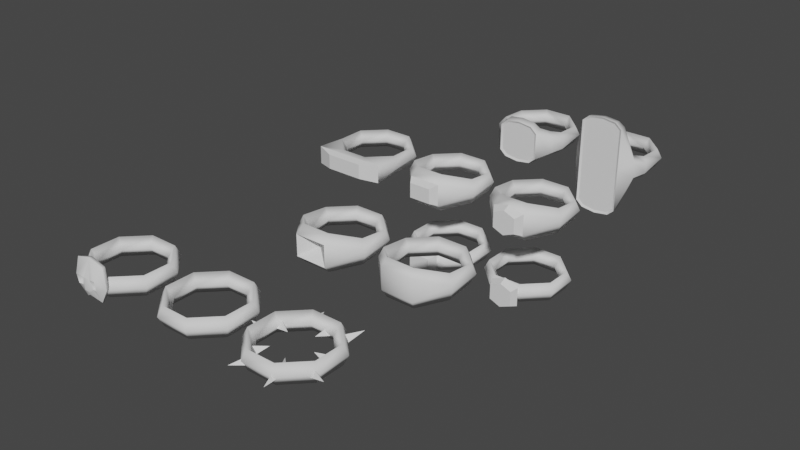 # Source: rings01.blend  (saved by Blender 2.82.7; exported with 4.5.12 LTS)
import bpy
from mathutils import Matrix  # noqa: F401  (used for matrix-valued properties, if any)

bpy.ops.wm.read_factory_settings(use_empty=True)
scene = bpy.context.scene
scene.name = 'Scene'

# ---- collections
col_collection = bpy.data.collections.new('Collection'); scene.collection.children.link(col_collection)

# ---- world
world_world = bpy.data.worlds.new('World'); scene.world = world_world
world_world.use_nodes = True; world_world.node_tree.nodes.clear()
_N = world_world.node_tree.nodes; _L = world_world.node_tree.links
n0 = _N.new('ShaderNodeOutputWorld'); n0.name = 'World Output'; n0.location = (300, 300)
n1 = _N.new('ShaderNodeBackground'); n1.name = 'Background'; n1.location = (10, 300)
n1.inputs[0].default_value = (0.05088, 0.05088, 0.05088, 1.0)
_L.new(n1.outputs[0], n0.inputs[0])
n0.is_active_output = True
world_world.color = (0.05088, 0.05088, 0.05088)
world_world.use_sun_shadow = False
world_world.sun_shadow_jitter_overblur = 0.0

# ---- meshes
me_ringsimple = bpy.data.meshes.new('ringSimple')
me_ringsimple.from_pydata([(-0.005201, 0.01101, -0.02108), (-0.004623, 0.009619, -0.0241), (-0.003814, 0.007666, -0.02108), (-0.004623, 0.009619, -0.01806), (0.005201, 0.01101, -0.02108), (0.004623, 0.009619, -0.0241), (0.003814, 0.007666, -0.02108), (0.004623, 0.009619, -0.01806), (0.01256, 0.003659, -0.02108), (0.01116, 0.003081, -0.0241), (0.009208, 0.002272, -0.02108), (0.01116, 0.003081, -0.01806), (0.01256, -0.006743, -0.02108), (0.01116, -0.006165, -0.0241), (0.009208, -0.005356, -0.02108), (0.01116, -0.006165, -0.01806), (0.005201, -0.0141, -0.02108), (0.004623, -0.0127, -0.0241), (0.003814, -0.01075, -0.02108), (0.004623, -0.0127, -0.01806), (-0.005201, -0.0141, -0.02108), (-0.004623, -0.0127, -0.0241), (-0.003814, -0.01075, -0.02108), (-0.004623, -0.0127, -0.01806), (-0.01256, -0.006743, -0.02108), (-0.01116, -0.006165, -0.0241), (-0.009208, -0.005356, -0.02108), (-0.01116, -0.006165, -0.01806), (-0.01256, 0.003659, -0.02108), (-0.01116, 0.003081, -0.0241), (-0.009208, 0.002272, -0.02108), (-0.01116, 0.003081, -0.01806)], [], [(0, 4, 5, 1), (1, 5, 6, 2), (2, 6, 7, 3), (3, 7, 4, 0), (4, 8, 9, 5), (5, 9, 10, 6), (6, 10, 11, 7), (7, 11, 8, 4), (8, 12, 13, 9), (9, 13, 14, 10), (10, 14, 15, 11), (11, 15, 12, 8), (12, 16, 17, 13), (13, 17, 18, 14), (14, 18, 19, 15), (15, 19, 16, 12), (16, 20, 21, 17), (17, 21, 22, 18), (18, 22, 23, 19), (19, 23, 20, 16), (20, 24, 25, 21), (21, 25, 26, 22), (22, 26, 27, 23), (23, 27, 24, 20), (24, 28, 29, 25), (25, 29, 30, 26), (26, 30, 31, 27), (27, 31, 28, 24), (28, 0, 1, 29), (29, 1, 2, 30), (30, 2, 3, 31), (31, 3, 0, 28)])
me_ringsimple.polygons.foreach_set('use_smooth', [True] * 32)
_uv = me_ringsimple.uv_layers.new(name='UVMap')
_uv.uv.foreach_set('vector', [1.0, 0.1897, 0.8828, 0.1897, 0.8828, 0.1311, 1.0, 0.1311, 1.0, 0.1311, 0.8828, 0.1311, 0.8828, 0.0725, 1.0, 0.0725, 1.0, 0.3069, 0.8828, 0.3069, 0.8828, 0.2483, 1.0, 0.2483, 1.0, 0.2483, 0.8828, 0.2483, 0.8828, 0.1897, 1.0, 0.1897, 0.8828, 0.1897, 0.7656, 0.1897, 0.7656, 0.1311, 0.8828, 0.1311, 0.8828, 0.1311, 0.7656, 0.1311, 0.7656, 0.0725, 0.8828, 0.0725, 0.8828, 0.3069, 0.7656, 0.3069, 0.7656, 0.2483, 0.8828, 0.2483, 0.8828, 0.2483, 0.7656, 0.2483, 0.7656, 0.1897, 0.8828, 0.1897, 0.7656, 0.1897, 0.6484, 0.1663, 0.6484, 0.1077, 0.7656, 0.1311, 0.7656, 0.1311, 0.6484, 0.1077, 0.6484, 0.04906, 0.7656, 0.0725, 0.7656, 0.3069, 0.6484, 0.3303, 0.6484, 0.2717, 0.7656, 0.2483, 0.7656, 0.2483, 0.6484, 0.2717, 0.6484, 0.2131, 0.7656, 0.1897, 0.6484, 0.1663, 0.5234, 0.1272, 0.5234, 0.06859, 0.6484, 0.1077, 0.6484, 0.1077, 0.5234, 0.06859, 0.5234, 0.01, 0.6484, 0.04906, 0.6484, 0.3303, 0.5234, 0.3694, 0.5234, 0.3108, 0.6484, 0.2717, 0.6484, 0.2717, 0.5234, 0.3108, 0.5234, 0.2522, 0.6484, 0.2131, 0.5234, 0.1272, 0.3594, 0.1272, 0.3594, 0.06859, 0.5234, 0.06859, 0.5234, 0.06859, 0.3594, 0.06859, 0.3594, 0.01, 0.5234, 0.01, 0.5234, 0.3694, 0.3594, 0.3694, 0.3594, 0.3108, 0.5234, 0.3108, 0.5234, 0.3108, 0.3594, 0.3108, 0.3594, 0.2522, 0.5234, 0.2522, 0.3594, 0.1272, 0.2344, 0.1663, 0.2344, 0.1077, 0.3594, 0.06859, 0.3594, 0.06859, 0.2344, 0.1077, 0.2344, 0.04906, 0.3594, 0.01, 0.3594, 0.3694, 0.2344, 0.3303, 0.2344, 0.2717, 0.3594, 0.3108, 0.3594, 0.3108, 0.2344, 0.2717, 0.2344, 0.2131, 0.3594, 0.2522, 0.2344, 0.1663, 0.1172, 0.1897, 0.1172, 0.1311, 0.2344, 0.1077, 0.2344, 0.1077, 0.1172, 0.1311, 0.1172, 0.0725, 0.2344, 0.04906, 0.2344, 0.3303, 0.1172, 0.3069, 0.1172, 0.2483, 0.2344, 0.2717, 0.2344, 0.2717, 0.1172, 0.2483, 0.1172, 0.1897, 0.2344, 0.2131, 0.1172, 0.1897, 0.0, 0.1897, 0.0, 0.1311, 0.1172, 0.1311, 0.1172, 0.1311, 0.0, 0.1311, 0.0, 0.0725, 0.1172, 0.0725, 0.1172, 0.3069, 0.0, 0.3069, 0.0, 0.2483, 0.1172, 0.2483, 0.1172, 0.2483, 0.0, 0.2483, 0.0, 0.1897, 0.1172, 0.1897])
me_ringsimple.use_remesh_preserve_volume = False
me_ringsimple.use_remesh_preserve_attributes = False
me_ringsimple.use_mirror_vertex_groups = False
me_ringsimple.update()
me_ringsocketed00 = bpy.data.meshes.new('ringSocketed00')
me_ringsocketed00.from_pydata([(-0.005201, 0.01101, -0.02108), (-0.004623, 0.009619, -0.0241), (-0.003814, 0.007666, -0.02108), (-0.004623, 0.009619, -0.01806), (0.005201, 0.01101, -0.02108), (0.004623, 0.009619, -0.0241), (0.003814, 0.007666, -0.02108), (0.004623, 0.009619, -0.01806), (0.01256, 0.003659, -0.02108), (0.01116, 0.003081, -0.0241), (0.009208, 0.002272, -0.02108), (0.01116, 0.003081, -0.01806), (0.01256, -0.006743, -0.02008), (0.01116, -0.006165, -0.0251), (0.009208, -0.005356, -0.02108), (0.01116, -0.006165, -0.01706), (0.005201, -0.0151, -0.02458), (0.004623, -0.0127, -0.0271), (0.003814, -0.01075, -0.02108), (0.004623, -0.0127, -0.01506), (-0.005201, -0.0151, -0.01758), (-0.004623, -0.0127, -0.0271), (-0.003814, -0.01075, -0.02108), (-0.004623, -0.0127, -0.01506), (-0.01256, -0.006743, -0.02208), (-0.01116, -0.006165, -0.0251), (-0.009208, -0.005356, -0.02108), (-0.01116, -0.006165, -0.01706), (-0.01256, 0.003659, -0.02108), (-0.01116, 0.003081, -0.0241), (-0.009208, 0.002272, -0.02108), (-0.01116, 0.003081, -0.01806), (0.01256, -0.006743, -0.02208), (-0.005201, -0.0151, -0.02458), (-0.01256, -0.006743, -0.02008), (0.005201, -0.0151, -0.01758), (-4.191e-09, -0.01119, -0.02108)], [], [(0, 4, 5, 1), (1, 5, 6, 2), (2, 6, 7, 3), (3, 7, 4, 0), (4, 8, 9, 5), (5, 9, 10, 6), (6, 10, 11, 7), (7, 11, 8, 4), (8, 32, 13, 9), (9, 13, 14, 10), (10, 14, 15, 11), (11, 15, 12, 8), (32, 16, 17, 13), (13, 17, 18, 14), (14, 18, 19, 15), (15, 19, 35, 12), (16, 33, 21, 17), (17, 21, 22, 18), (18, 22, 23, 19), (19, 23, 20, 35), (33, 24, 25, 21), (21, 25, 26, 22), (22, 26, 27, 23), (23, 27, 34, 20), (24, 28, 29, 25), (25, 29, 30, 26), (26, 30, 31, 27), (27, 31, 28, 34), (28, 0, 1, 29), (29, 1, 2, 30), (30, 2, 3, 31), (31, 3, 0, 28), (28, 24, 34), (24, 33, 20, 34), (32, 8, 12), (16, 32, 12, 35), (35, 20, 36), (16, 35, 36), (20, 33, 36), (33, 16, 36)])
me_ringsocketed00.polygons.foreach_set('use_smooth', [True] * 40)
_k = set([(16, 33), (16, 35), (16, 36), (20, 33), (20, 35), (20, 36), (33, 36), (35, 36)])
me_ringsocketed00.attributes.new('sharp_edge', 'BOOLEAN', 'EDGE').data.foreach_set('value', [ (min(e.vertices), max(e.vertices)) in _k for e in me_ringsocketed00.edges])
_uv = me_ringsocketed00.uv_layers.new(name='UVMap')
_uv.uv.foreach_set('vector', [1.0, 0.1897, 0.8828, 0.1897, 0.8828, 0.1311, 1.0, 0.1311, 1.0, 0.1311, 0.8828, 0.1311, 0.8828, 0.0725, 1.0, 0.0725, 1.0, 0.3069, 0.8828, 0.3069, 0.8828, 0.2483, 1.0, 0.2483, 1.0, 0.2483, 0.8828, 0.2483, 0.8828, 0.1897, 1.0, 0.1897, 0.8828, 0.1897, 0.7656, 0.1897, 0.7656, 0.1311, 0.8828, 0.1311, 0.8828, 0.1311, 0.7656, 0.1311, 0.7656, 0.0725, 0.8828, 0.0725, 0.8828, 0.3069, 0.7656, 0.3069, 0.7656, 0.2483, 0.8828, 0.2483, 0.8828, 0.2483, 0.7656, 0.2483, 0.7656, 0.1897, 0.8828, 0.1897, 0.7656, 0.1897, 0.6484, 0.1663, 0.6484, 0.1077, 0.7656, 0.1311, 0.7656, 0.1311, 0.6484, 0.1077, 0.6484, 0.04906, 0.7656, 0.0725, 0.7656, 0.3069, 0.6484, 0.3303, 0.6484, 0.2717, 0.7656, 0.2483, 0.7656, 0.2483, 0.6484, 0.2717, 0.6484, 0.2131, 0.7656, 0.1897, 0.6484, 0.1663, 0.5234, 0.1272, 0.5234, 0.06859, 0.6484, 0.1077, 0.6484, 0.1077, 0.5234, 0.06859, 0.5234, 0.01, 0.6484, 0.04906, 0.6484, 0.3303, 0.5234, 0.3694, 0.5234, 0.3108, 0.6484, 0.2717, 0.6484, 0.2717, 0.5234, 0.3108, 0.5234, 0.2522, 0.6484, 0.2131, 0.5234, 0.1272, 0.3594, 0.1272, 0.3594, 0.06859, 0.5234, 0.06859, 0.5234, 0.06859, 0.3594, 0.06859, 0.3594, 0.01, 0.5234, 0.01, 0.5234, 0.3694, 0.3594, 0.3694, 0.3594, 0.3108, 0.5234, 0.3108, 0.5234, 0.3108, 0.3594, 0.3108, 0.3594, 0.2522, 0.5234, 0.2522, 0.3594, 0.1272, 0.2344, 0.1663, 0.2344, 0.1077, 0.3594, 0.06859, 0.3594, 0.06859, 0.2344, 0.1077, 0.2344, 0.04906, 0.3594, 0.01, 0.3594, 0.3694, 0.2344, 0.3303, 0.2344, 0.2717, 0.3594, 0.3108, 0.3594, 0.3108, 0.2344, 0.2717, 0.2344, 0.2131, 0.3594, 0.2522, 0.2344, 0.1663, 0.1172, 0.1897, 0.1172, 0.1311, 0.2344, 0.1077, 0.2344, 0.1077, 0.1172, 0.1311, 0.1172, 0.0725, 0.2344, 0.04906, 0.2344, 0.3303, 0.1172, 0.3069, 0.1172, 0.2483, 0.2344, 0.2717, 0.2344, 0.2717, 0.1172, 0.2483, 0.1172, 0.1897, 0.2344, 0.2131, 0.1172, 0.1897, 0.0, 0.1897, 0.0, 0.1311, 0.1172, 0.1311, 0.1172, 0.1311, 0.0, 0.1311, 0.0, 0.0725, 0.1172, 0.0725, 0.1172, 0.3069, 0.0, 0.3069, 0.0, 0.2483, 0.1172, 0.2483, 0.1172, 0.2483, 0.0, 0.2483, 0.0, 0.1897, 0.1172, 0.1897, 0.1172, 0.1897, 0.2344, 0.1663, 0.2344, 0.2131, 0.2344, 0.1663, 0.3594, 0.1272, 0.3594, 0.2522, 0.2344, 0.2131, 0.6484, 0.1663, 0.7656, 0.1897, 0.6484, 0.2131, 0.5234, 0.1272, 0.6484, 0.1663, 0.6484, 0.2131, 0.5234, 0.2522, 0.523, 0.2449, 0.3598, 0.2449, 0.4414, 0.1897, 0.523, 0.1345, 0.523, 0.2449, 0.4414, 0.1897, 0.3598, 0.2449, 0.3598, 0.1345, 0.4414, 0.1897, 0.3598, 0.1345, 0.523, 0.1345, 0.4414, 0.1897])
me_ringsocketed00.use_remesh_preserve_volume = False
me_ringsocketed00.use_remesh_preserve_attributes = False
me_ringsocketed00.use_mirror_vertex_groups = False
me_ringsocketed00.update()
me_ringsocketed04 = bpy.data.meshes.new('ringSocketed04')
me_ringsocketed04.from_pydata([(-0.005201, 0.01101, -0.02108), (-0.004623, 0.009619, -0.0241), (-0.003814, 0.007666, -0.02108), (-0.004623, 0.009619, -0.01806), (0.005201, 0.01101, -0.02108), (0.004623, 0.009619, -0.0241), (0.003814, 0.007666, -0.02108), (0.004623, 0.009619, -0.01806), (0.01256, 0.003659, -0.02108), (0.01116, 0.003081, -0.0241), (0.009208, 0.002272, -0.02108), (0.01116, 0.003081, -0.01806), (0.01256, -0.006743, -0.02008), (0.01116, -0.006165, -0.0251), (0.009208, -0.005356, -0.02108), (0.01116, -0.006165, -0.01706), (0.005201, -0.0151, -0.02458), (0.004623, -0.0127, -0.0271), (0.003814, -0.01075, -0.02108), (0.004623, -0.0127, -0.01506), (-0.005201, -0.0151, -0.01758), (-0.004623, -0.0127, -0.0271), (-0.003814, -0.01075, -0.02108), (-0.004623, -0.0127, -0.01506), (-0.01256, -0.006743, -0.02208), (-0.01116, -0.006165, -0.0251), (-0.009208, -0.005356, -0.02108), (-0.01116, -0.006165, -0.01706), (-0.01256, 0.003659, -0.02108), (-0.01116, 0.003081, -0.0241), (-0.009208, 0.002272, -0.02108), (-0.01116, 0.003081, -0.01806), (0.01256, -0.006743, -0.02208), (-0.005201, -0.0151, -0.02458), (-0.01256, -0.006743, -0.02008), (0.005201, -0.0151, -0.01758), (0.003641, -0.0175, -0.02353), (-0.003641, -0.0175, -0.01863), (-0.003641, -0.0175, -0.02353), (0.003641, -0.0175, -0.01863)], [], [(0, 4, 5, 1), (1, 5, 6, 2), (2, 6, 7, 3), (3, 7, 4, 0), (4, 8, 9, 5), (5, 9, 10, 6), (6, 10, 11, 7), (7, 11, 8, 4), (8, 32, 13, 9), (9, 13, 14, 10), (10, 14, 15, 11), (11, 15, 12, 8), (32, 16, 17, 13), (13, 17, 18, 14), (14, 18, 19, 15), (15, 19, 35, 12), (16, 33, 21, 17), (17, 21, 22, 18), (18, 22, 23, 19), (19, 23, 20, 35), (33, 24, 25, 21), (21, 25, 26, 22), (22, 26, 27, 23), (23, 27, 34, 20), (24, 28, 29, 25), (25, 29, 30, 26), (26, 30, 31, 27), (27, 31, 28, 34), (28, 0, 1, 29), (29, 1, 2, 30), (30, 2, 3, 31), (31, 3, 0, 28), (28, 24, 34), (24, 33, 20, 34), (32, 8, 12), (16, 32, 12, 35), (20, 33, 38, 37), (33, 16, 36, 38), (35, 20, 37, 39), (16, 35, 39, 36), (38, 36, 39, 37)])
me_ringsocketed04.polygons.foreach_set('use_smooth', [True] * 41)
_k = set([(16, 33), (16, 35), (16, 36), (20, 33), (20, 35), (20, 37), (33, 38), (35, 39), (36, 38), (36, 39), (37, 38), (37, 39)])
me_ringsocketed04.attributes.new('sharp_edge', 'BOOLEAN', 'EDGE').data.foreach_set('value', [ (min(e.vertices), max(e.vertices)) in _k for e in me_ringsocketed04.edges])
_uv = me_ringsocketed04.uv_layers.new(name='UVMap')
_uv.uv.foreach_set('vector', [1.0, 0.1897, 0.8828, 0.1897, 0.8828, 0.1311, 1.0, 0.1311, 1.0, 0.1311, 0.8828, 0.1311, 0.8828, 0.0725, 1.0, 0.0725, 1.0, 0.3069, 0.8828, 0.3069, 0.8828, 0.2483, 1.0, 0.2483, 1.0, 0.2483, 0.8828, 0.2483, 0.8828, 0.1897, 1.0, 0.1897, 0.8828, 0.1897, 0.7656, 0.1897, 0.7656, 0.1311, 0.8828, 0.1311, 0.8828, 0.1311, 0.7656, 0.1311, 0.7656, 0.0725, 0.8828, 0.0725, 0.8828, 0.3069, 0.7656, 0.3069, 0.7656, 0.2483, 0.8828, 0.2483, 0.8828, 0.2483, 0.7656, 0.2483, 0.7656, 0.1897, 0.8828, 0.1897, 0.7656, 0.1897, 0.6484, 0.1663, 0.6484, 0.1077, 0.7656, 0.1311, 0.7656, 0.1311, 0.6484, 0.1077, 0.6484, 0.04906, 0.7656, 0.0725, 0.7656, 0.3069, 0.6484, 0.3303, 0.6484, 0.2717, 0.7656, 0.2483, 0.7656, 0.2483, 0.6484, 0.2717, 0.6484, 0.2131, 0.7656, 0.1897, 0.6484, 0.1663, 0.5234, 0.1272, 0.5234, 0.06859, 0.6484, 0.1077, 0.6484, 0.1077, 0.5234, 0.06859, 0.5234, 0.01, 0.6484, 0.04906, 0.6484, 0.3303, 0.5234, 0.3694, 0.5234, 0.3108, 0.6484, 0.2717, 0.6484, 0.2717, 0.5234, 0.3108, 0.5234, 0.2522, 0.6484, 0.2131, 0.5234, 0.1272, 0.3594, 0.1272, 0.3594, 0.06859, 0.5234, 0.06859, 0.5234, 0.06859, 0.3594, 0.06859, 0.3594, 0.01, 0.5234, 0.01, 0.5234, 0.3694, 0.3594, 0.3694, 0.3594, 0.3108, 0.5234, 0.3108, 0.5234, 0.3108, 0.3594, 0.3108, 0.3594, 0.2522, 0.5234, 0.2522, 0.3594, 0.1272, 0.2344, 0.1663, 0.2344, 0.1077, 0.3594, 0.06859, 0.3594, 0.06859, 0.2344, 0.1077, 0.2344, 0.04906, 0.3594, 0.01, 0.3594, 0.3694, 0.2344, 0.3303, 0.2344, 0.2717, 0.3594, 0.3108, 0.3594, 0.3108, 0.2344, 0.2717, 0.2344, 0.2131, 0.3594, 0.2522, 0.2344, 0.1663, 0.1172, 0.1897, 0.1172, 0.1311, 0.2344, 0.1077, 0.2344, 0.1077, 0.1172, 0.1311, 0.1172, 0.0725, 0.2344, 0.04906, 0.2344, 0.3303, 0.1172, 0.3069, 0.1172, 0.2483, 0.2344, 0.2717, 0.2344, 0.2717, 0.1172, 0.2483, 0.1172, 0.1897, 0.2344, 0.2131, 0.1172, 0.1897, 0.0, 0.1897, 0.0, 0.1311, 0.1172, 0.1311, 0.1172, 0.1311, 0.0, 0.1311, 0.0, 0.0725, 0.1172, 0.0725, 0.1172, 0.3069, 0.0, 0.3069, 0.0, 0.2483, 0.1172, 0.2483, 0.1172, 0.2483, 0.0, 0.2483, 0.0, 0.1897, 0.1172, 0.1897, 0.1172, 0.1897, 0.2344, 0.1663, 0.2344, 0.2131, 0.2344, 0.1663, 0.3594, 0.1272, 0.3594, 0.2522, 0.2344, 0.2131, 0.6484, 0.1663, 0.7656, 0.1897, 0.6484, 0.2131, 0.5234, 0.1272, 0.6484, 0.1663, 0.6484, 0.2131, 0.5234, 0.2522, 0.2544, 0.7047, 0.2544, 0.5468, 0.3061, 0.5843, 0.3061, 0.6671, 0.2544, 0.5468, 0.4874, 0.5468, 0.4286, 0.5843, 0.3061, 0.5843, 0.4874, 0.7047, 0.2544, 0.7047, 0.3061, 0.6671, 0.4286, 0.6671, 0.4874, 0.5468, 0.4874, 0.7047, 0.4286, 0.6671, 0.4286, 0.5843, 0.3061, 0.5843, 0.4286, 0.5843, 0.4286, 0.6671, 0.3061, 0.6671])
me_ringsocketed04.use_remesh_preserve_volume = False
me_ringsocketed04.use_remesh_preserve_attributes = False
me_ringsocketed04.use_mirror_vertex_groups = False
me_ringsocketed04.update()
me_ringsocketed06 = bpy.data.meshes.new('ringSocketed06')
me_ringsocketed06.from_pydata([(-0.005201, 0.01101, -0.02108), (-0.004623, 0.009619, -0.0241), (-0.003814, 0.007666, -0.02108), (-0.004623, 0.009619, -0.01806), (0.005201, 0.01101, -0.02108), (0.004623, 0.009619, -0.0241), (0.003814, 0.007666, -0.02108), (0.004623, 0.009619, -0.01806), (0.01256, 0.003659, -0.02108), (0.01116, 0.003081, -0.0241), (0.009208, 0.002272, -0.02108), (0.01116, 0.003081, -0.01806), (0.01256, -0.006743, -0.02008), (0.01116, -0.006165, -0.0251), (0.009208, -0.005356, -0.02108), (0.01116, -0.006165, -0.01706), (0.005201, -0.0151, -0.02458), (0.004623, -0.0127, -0.0271), (0.003814, -0.01075, -0.02108), (0.004623, -0.0127, -0.01506), (-0.005201, -0.0151, -0.01758), (-0.004623, -0.0127, -0.0271), (-0.003814, -0.01075, -0.02108), (-0.004623, -0.0127, -0.01506), (-0.01256, -0.006743, -0.02208), (-0.01116, -0.006165, -0.0251), (-0.009208, -0.005356, -0.02108), (-0.01116, -0.006165, -0.01706), (-0.01256, 0.003659, -0.02108), (-0.01116, 0.003081, -0.0241), (-0.009208, 0.002272, -0.02108), (-0.01116, 0.003081, -0.01806), (0.01256, -0.006743, -0.02208), (-0.005201, -0.0151, -0.02458), (-0.01256, -0.006743, -0.02008), (0.005201, -0.0151, -0.01758), (0.003641, -0.0175, -0.02353), (-0.003641, -0.0175, -0.01863), (-0.003641, -0.0175, -0.02353), (0.003641, -0.0175, -0.01863), (-5.122e-09, -0.01075, -0.02108), (-5.122e-09, -0.0127, -0.01506), (-4.191e-09, -0.0127, -0.0271), (-4.191e-09, -0.0151, -0.02608), (-4.191e-09, -0.0151, -0.01608), (-4.191e-09, -0.0175, -0.02503), (-4.191e-09, -0.0175, -0.01713), (-4.191e-09, -0.0175, -0.0211)], [], [(0, 4, 5, 1), (1, 5, 6, 2), (2, 6, 7, 3), (3, 7, 4, 0), (4, 8, 9, 5), (5, 9, 10, 6), (6, 10, 11, 7), (7, 11, 8, 4), (8, 32, 13, 9), (9, 13, 14, 10), (10, 14, 15, 11), (11, 15, 12, 8), (32, 16, 17, 13), (13, 17, 18, 14), (14, 18, 19, 15), (15, 19, 35, 12), (43, 33, 21, 42), (42, 21, 22, 40), (40, 22, 23, 41), (41, 23, 20, 44), (33, 24, 25, 21), (21, 25, 26, 22), (22, 26, 27, 23), (23, 27, 34, 20), (24, 28, 29, 25), (25, 29, 30, 26), (26, 30, 31, 27), (27, 31, 28, 34), (28, 0, 1, 29), (29, 1, 2, 30), (30, 2, 3, 31), (31, 3, 0, 28), (28, 24, 34), (24, 33, 20, 34), (32, 8, 12), (16, 32, 12, 35), (20, 33, 38, 37), (47, 39, 46), (43, 16, 36, 45), (44, 20, 37, 46), (16, 35, 39, 36), (35, 44, 46, 39), (33, 43, 45, 38), (38, 45, 47), (19, 41, 44, 35), (18, 40, 41, 19), (17, 42, 40, 18), (16, 43, 42, 17), (36, 39, 47), (37, 38, 47), (46, 37, 47), (45, 36, 47)])
me_ringsocketed06.polygons.foreach_set('use_smooth', [True] * 52)
_k = set([(16, 35), (16, 36), (16, 43), (20, 33), (20, 37), (20, 44), (33, 38), (33, 43), (35, 39), (35, 44), (36, 39), (36, 45), (37, 38), (37, 46), (38, 45), (39, 46), (43, 45), (44, 46)])
me_ringsocketed06.attributes.new('sharp_edge', 'BOOLEAN', 'EDGE').data.foreach_set('value', [ (min(e.vertices), max(e.vertices)) in _k for e in me_ringsocketed06.edges])
_uv = me_ringsocketed06.uv_layers.new(name='UVMap')
_uv.uv.foreach_set('vector', [1.0, 0.1897, 0.8828, 0.1897, 0.8828, 0.1311, 1.0, 0.1311, 1.0, 0.1311, 0.8828, 0.1311, 0.8828, 0.0725, 1.0, 0.0725, 1.0, 0.3069, 0.8828, 0.3069, 0.8828, 0.2483, 1.0, 0.2483, 1.0, 0.2483, 0.8828, 0.2483, 0.8828, 0.1897, 1.0, 0.1897, 0.8828, 0.1897, 0.7656, 0.1897, 0.7656, 0.1311, 0.8828, 0.1311, 0.8828, 0.1311, 0.7656, 0.1311, 0.7656, 0.0725, 0.8828, 0.0725, 0.8828, 0.3069, 0.7656, 0.3069, 0.7656, 0.2483, 0.8828, 0.2483, 0.8828, 0.2483, 0.7656, 0.2483, 0.7656, 0.1897, 0.8828, 0.1897, 0.7656, 0.1897, 0.6484, 0.1663, 0.6484, 0.1077, 0.7656, 0.1311, 0.7656, 0.1311, 0.6484, 0.1077, 0.6484, 0.04906, 0.7656, 0.0725, 0.7656, 0.3069, 0.6484, 0.3303, 0.6484, 0.2717, 0.7656, 0.2483, 0.7656, 0.2483, 0.6484, 0.2717, 0.6484, 0.2131, 0.7656, 0.1897, 0.6484, 0.1663, 0.5234, 0.1272, 0.5234, 0.06859, 0.6484, 0.1077, 0.6484, 0.1077, 0.5234, 0.06859, 0.5234, 0.01, 0.6484, 0.04906, 0.6484, 0.3303, 0.5234, 0.3694, 0.5234, 0.3108, 0.6484, 0.2717, 0.6484, 0.2717, 0.5234, 0.3108, 0.5234, 0.2522, 0.6484, 0.2131, 0.4414, 0.1147, 0.3594, 0.1272, 0.3594, 0.06859, 0.4414, 0.06859, 0.4414, 0.06859, 0.3594, 0.06859, 0.3594, 0.01, 0.4414, 0.01, 0.4414, 0.3694, 0.3594, 0.3694, 0.3594, 0.3108, 0.4414, 0.3108, 0.4414, 0.3108, 0.3594, 0.3108, 0.3594, 0.2522, 0.4414, 0.2647, 0.3594, 0.1272, 0.2344, 0.1663, 0.2344, 0.1077, 0.3594, 0.06859, 0.3594, 0.06859, 0.2344, 0.1077, 0.2344, 0.04906, 0.3594, 0.01, 0.3594, 0.3694, 0.2344, 0.3303, 0.2344, 0.2717, 0.3594, 0.3108, 0.3594, 0.3108, 0.2344, 0.2717, 0.2344, 0.2131, 0.3594, 0.2522, 0.2344, 0.1663, 0.1172, 0.1897, 0.1172, 0.1311, 0.2344, 0.1077, 0.2344, 0.1077, 0.1172, 0.1311, 0.1172, 0.0725, 0.2344, 0.04906, 0.2344, 0.3303, 0.1172, 0.3069, 0.1172, 0.2483, 0.2344, 0.2717, 0.2344, 0.2717, 0.1172, 0.2483, 0.1172, 0.1897, 0.2344, 0.2131, 0.1172, 0.1897, 0.0, 0.1897, 0.0, 0.1311, 0.1172, 0.1311, 0.1172, 0.1311, 0.0, 0.1311, 0.0, 0.0725, 0.1172, 0.0725, 0.1172, 0.3069, 0.0, 0.3069, 0.0, 0.2483, 0.1172, 0.2483, 0.1172, 0.2483, 0.0, 0.2483, 0.0, 0.1897, 0.1172, 0.1897, 0.1172, 0.1897, 0.2344, 0.1663, 0.2344, 0.2131, 0.2344, 0.1663, 0.3594, 0.1272, 0.3594, 0.2522, 0.2344, 0.2131, 0.6484, 0.1663, 0.7656, 0.1897, 0.6484, 0.2131, 0.5234, 0.1272, 0.6484, 0.1663, 0.6484, 0.2131, 0.5234, 0.2522, 0.0114, 0.7047, 0.0114, 0.5468, 0.06303, 0.5843, 0.06303, 0.6671, 0.1279, 0.6257, 0.1856, 0.6671, 0.1279, 0.691, 0.1279, 0.5016, 0.2444, 0.5468, 0.1856, 0.5843, 0.1279, 0.5604, 0.1279, 0.7498, 0.0114, 0.7047, 0.06303, 0.6671, 0.1279, 0.691, 0.2444, 0.5468, 0.2444, 0.7047, 0.1856, 0.6671, 0.1856, 0.5843, 0.2444, 0.7047, 0.1279, 0.7498, 0.1279, 0.691, 0.1856, 0.6671, 0.0114, 0.5468, 0.1279, 0.5016, 0.1279, 0.5604, 0.06303, 0.5843, 0.06303, 0.5843, 0.1279, 0.5604, 0.1279, 0.6257, 0.5234, 0.3108, 0.4414, 0.3108, 0.4414, 0.2647, 0.5234, 0.2522, 0.5234, 0.3694, 0.4414, 0.3694, 0.4414, 0.3108, 0.5234, 0.3108, 0.5234, 0.06859, 0.4414, 0.06859, 0.4414, 0.01, 0.5234, 0.01, 0.5234, 0.1272, 0.4414, 0.1147, 0.4414, 0.06859, 0.5234, 0.06859, 0.1856, 0.5843, 0.1856, 0.6671, 0.1279, 0.6257, 0.06303, 0.6671, 0.06303, 0.5843, 0.1279, 0.6257, 0.1279, 0.691, 0.06303, 0.6671, 0.1279, 0.6257, 0.1279, 0.5604, 0.1856, 0.5843, 0.1279, 0.6257])
me_ringsocketed06.use_remesh_preserve_volume = False
me_ringsocketed06.use_remesh_preserve_attributes = False
me_ringsocketed06.use_mirror_vertex_groups = False
me_ringsocketed06.update()
me_ringsignet02 = bpy.data.meshes.new('ringSignet02')
me_ringsignet02.from_pydata([(-0.004623, 0.009619, -0.0241), (0.004623, 0.009619, -0.0241), (0.0111, 0.003082, -0.0241), (0.01114, -0.006103, -0.02459), (0.00474, -0.01494, -0.02757), (0.004658, -0.01249, -0.02831), (-0.004658, -0.01249, -0.02831), (-0.0126, -0.006792, -0.02283), (-0.01114, -0.006103, -0.02459), (-0.0111, 0.003082, -0.0241), (0.0126, -0.006792, -0.02283), (-0.00474, -0.01494, -0.02757), (-2.923e-09, -0.01252, -0.02894), (1.397e-09, -0.01494, -0.02822), (-0.01064, -0.01082, -0.02368), (-0.008909, -0.009098, -0.02532), (0.01064, -0.01082, -0.02368), (0.008909, -0.009098, -0.02532), (0.006955, -0.01493, -0.02561), (-0.006955, -0.01493, -0.02561), (0.006526, -0.01204, -0.02674), (-0.006526, -0.01204, -0.02674), (-0.005201, 0.01101, -0.02108), (-0.004623, 0.009619, -0.01806), (-0.003814, 0.007666, -0.02108), (0.005201, 0.01101, -0.02108), (0.004623, 0.009619, -0.01806), (0.003814, 0.007666, -0.02108), (0.01263, 0.003663, -0.02108), (0.0111, 0.003082, -0.01807), (0.00927, 0.002266, -0.02108), (0.01114, -0.006103, -0.01758), (0.00919, -0.005406, -0.02108), (0.00474, -0.01494, -0.01459), (0.004658, -0.01249, -0.01385), (0.004606, -0.0107, -0.02108), (-0.004658, -0.01249, -0.01385), (-0.004606, -0.0107, -0.02108), (-0.0126, -0.006792, -0.01934), (-0.01114, -0.006103, -0.01758), (-0.00919, -0.005406, -0.02108), (-0.01263, 0.003663, -0.02108), (-0.0111, 0.003082, -0.01807), (-0.00927, 0.002266, -0.02108), (0.0126, -0.006792, -0.01934), (-0.00474, -0.01494, -0.01459), (-1.408e-09, -0.01073, -0.02108), (-3.614e-09, -0.01252, -0.01323), (4.657e-10, -0.01494, -0.01394), (-0.01064, -0.01082, -0.01848), (-0.007373, -0.007854, -0.02108), (-0.008909, -0.009098, -0.01685), (0.007373, -0.007854, -0.02108), (0.01064, -0.01082, -0.01848), (0.008909, -0.009098, -0.01685), (0.006955, -0.01493, -0.01656), (-0.006955, -0.01493, -0.01656), (0.006526, -0.01204, -0.01543), (-0.006526, -0.01204, -0.01543), (0.004266, -0.01461, -0.02692), (-0.004266, -0.01461, -0.02692), (1.233e-09, -0.0146, -0.02751), (0.00626, -0.0146, -0.02515), (-0.00626, -0.0146, -0.02515), (0.004266, -0.01461, -0.01524), (-0.004266, -0.01461, -0.01524), (3.946e-10, -0.0146, -0.01466), (0.00626, -0.0146, -0.01701), (-0.00626, -0.0146, -0.01701), (8.137e-10, -0.0146, -0.02108)], [], [(22, 25, 1, 0), (0, 1, 27, 24), (25, 28, 2, 1), (1, 2, 30, 27), (28, 10, 3, 2), (2, 3, 32, 30), (11, 19, 21, 6), (21, 15, 50, 37), (20, 5, 35), (13, 11, 6, 12), (12, 6, 37, 46), (14, 7, 8, 15), (15, 8, 40, 50), (7, 41, 9, 8), (8, 9, 43, 40), (41, 22, 0, 9), (9, 0, 24, 43), (33, 48, 66, 64), (5, 12, 46, 35), (4, 13, 12, 5), (19, 14, 15, 21), (3, 17, 52, 32), (10, 16, 17, 3), (17, 20, 35, 52), (6, 21, 37), (16, 18, 20, 17), (5, 20, 18, 4), (4, 18, 62, 59), (55, 18, 16, 53), (38, 7, 14, 49), (18, 55, 67, 62), (13, 4, 59, 61), (53, 16, 10, 44), (11, 13, 61, 60), (44, 10, 28), (7, 38, 41), (22, 23, 26, 25), (23, 24, 27, 26), (25, 26, 29, 28), (26, 27, 30, 29), (28, 29, 31, 44), (29, 30, 32, 31), (45, 36, 58, 56), (58, 37, 50, 51), (57, 35, 34), (48, 47, 36, 45), (47, 46, 37, 36), (49, 51, 39, 38), (51, 50, 40, 39), (38, 39, 42, 41), (39, 40, 43, 42), (41, 42, 23, 22), (42, 43, 24, 23), (48, 45, 65, 66), (34, 35, 46, 47), (33, 34, 47, 48), (56, 58, 51, 49), (31, 32, 52, 54), (44, 31, 54, 53), (54, 52, 35, 57), (36, 37, 58), (53, 54, 57, 55), (34, 33, 55, 57), (56, 19, 63, 68), (55, 33, 64, 67), (45, 56, 68, 65), (19, 11, 60, 63), (49, 14, 19, 56), (60, 61, 69), (68, 63, 69), (69, 61, 59), (69, 67, 64), (65, 68, 69), (67, 69, 62), (66, 65, 69), (66, 69, 64), (62, 69, 59), (63, 60, 69)])
me_ringsignet02.polygons.foreach_set('use_smooth', [True] * 78)
_k = set([(4, 13), (4, 18), (11, 13), (11, 19), (18, 55), (19, 56), (33, 48), (33, 55), (45, 48), (45, 56), (59, 61), (59, 62), (60, 61), (60, 63), (62, 67), (63, 68), (64, 66), (64, 67), (65, 66), (65, 68)])
me_ringsignet02.attributes.new('sharp_edge', 'BOOLEAN', 'EDGE').data.foreach_set('value', [ (min(e.vertices), max(e.vertices)) in _k for e in me_ringsignet02.edges])
_uv = me_ringsignet02.uv_layers.new(name='UVMap')
_uv.uv.foreach_set('vector', [1.0, 0.1897, 0.8828, 0.1897, 0.8828, 0.1311, 1.0, 0.1311, 1.0, 0.1311, 0.8828, 0.1311, 0.8828, 0.0725, 1.0, 0.0725, 0.8828, 0.1897, 0.7656, 0.1897, 0.7656, 0.1311, 0.8828, 0.1311, 0.8828, 0.1311, 0.7656, 0.1311, 0.7656, 0.0725, 0.8828, 0.0725, 0.7656, 0.1897, 0.6484, 0.1663, 0.6484, 0.1077, 0.7656, 0.1311, 0.7656, 0.1311, 0.6484, 0.1077, 0.6484, 0.04906, 0.7656, 0.0725, 0.3594, 0.1272, 0.3281, 0.137, 0.3281, 0.07809, 0.3594, 0.06859, 0.3281, 0.07809, 0.2969, 0.08813, 0.2969, 0.02953, 0.3594, 0.01, 0.5548, 0.07809, 0.5234, 0.06859, 0.5234, 0.01, 0.4414, 0.1272, 0.3594, 0.1272, 0.3594, 0.06859, 0.4414, 0.06859, 0.4414, 0.06859, 0.3594, 0.06859, 0.3594, 0.01, 0.4414, 0.01, 0.2969, 0.1467, 0.2344, 0.1663, 0.2344, 0.1077, 0.2969, 0.08813, 0.2969, 0.08813, 0.2344, 0.1077, 0.2344, 0.04906, 0.2969, 0.02953, 0.2344, 0.1663, 0.1172, 0.1897, 0.1172, 0.1311, 0.2344, 0.1077, 0.2344, 0.1077, 0.1172, 0.1311, 0.1172, 0.0725, 0.2344, 0.04906, 0.1172, 0.1897, 0.0, 0.1897, 0.0, 0.1311, 0.1172, 0.1311, 0.1172, 0.1311, 0.0, 0.1311, 0.0, 0.0725, 0.1172, 0.0725, 0.5188, 0.9495, 0.5086, 0.8755, 0.5016, 0.8755, 0.5117, 0.9544, 0.5234, 0.06859, 0.4414, 0.06859, 0.4414, 0.01, 0.5234, 0.01, 0.5234, 0.1272, 0.4414, 0.1272, 0.4414, 0.06859, 0.5234, 0.06859, 0.3281, 0.137, 0.2969, 0.1467, 0.2969, 0.08813, 0.3281, 0.07809, 0.6484, 0.1077, 0.5859, 0.08813, 0.5859, 0.02953, 0.6484, 0.04906, 0.6484, 0.1663, 0.5859, 0.1467, 0.5859, 0.08813, 0.6484, 0.1077, 0.5859, 0.08813, 0.5548, 0.07809, 0.5234, 0.01, 0.5859, 0.02953, 0.3594, 0.06859, 0.3281, 0.07809, 0.3594, 0.01, 0.5859, 0.1467, 0.5547, 0.137, 0.5548, 0.07809, 0.5859, 0.08813, 0.5234, 0.06859, 0.5548, 0.07809, 0.5547, 0.137, 0.5234, 0.1272, 0.7211, 0.9495, 0.6904, 0.9841, 0.6964, 0.9912, 0.7282, 0.9544, 0.5547, 0.2424, 0.5547, 0.137, 0.5859, 0.1467, 0.5859, 0.2327, 0.2344, 0.2131, 0.2344, 0.1663, 0.2969, 0.1467, 0.2969, 0.2327, 0.6904, 0.9841, 0.5495, 0.9841, 0.5436, 0.9912, 0.6964, 0.9912, 0.7313, 0.8755, 0.7211, 0.9495, 0.7282, 0.9544, 0.7383, 0.8755, 0.5859, 0.2327, 0.5859, 0.1467, 0.6484, 0.1663, 0.6484, 0.2131, 0.7211, 0.8015, 0.7313, 0.8755, 0.7383, 0.8755, 0.7282, 0.7966, 0.6484, 0.2131, 0.6484, 0.1663, 0.7656, 0.1897, 0.2344, 0.2131, 0.2344, 0.1663, 0.1172, 0.1897, 1.0, 0.1897, 1.0, 0.2483, 0.8828, 0.2483, 0.8828, 0.1897, 1.0, 0.2483, 1.0, 0.3069, 0.8828, 0.3069, 0.8828, 0.2483, 0.8828, 0.1897, 0.8828, 0.2483, 0.7656, 0.2483, 0.7656, 0.1897, 0.8828, 0.2483, 0.8828, 0.3069, 0.7656, 0.3069, 0.7656, 0.2483, 0.7656, 0.1897, 0.7656, 0.2483, 0.6484, 0.2717, 0.6484, 0.2131, 0.7656, 0.2483, 0.7656, 0.3069, 0.6484, 0.3303, 0.6484, 0.2717, 0.3594, 0.2522, 0.3594, 0.3108, 0.3281, 0.3013, 0.3281, 0.2424, 0.3281, 0.3013, 0.3594, 0.3694, 0.2969, 0.3498, 0.2969, 0.2913, 0.5548, 0.3013, 0.5234, 0.3694, 0.5234, 0.3108, 0.4414, 0.2522, 0.4414, 0.3108, 0.3594, 0.3108, 0.3594, 0.2522, 0.4414, 0.3108, 0.4414, 0.3694, 0.3594, 0.3694, 0.3594, 0.3108, 0.2969, 0.2327, 0.2969, 0.2913, 0.2344, 0.2717, 0.2344, 0.2131, 0.2969, 0.2913, 0.2969, 0.3498, 0.2344, 0.3303, 0.2344, 0.2717, 0.2344, 0.2131, 0.2344, 0.2717, 0.1172, 0.2483, 0.1172, 0.1897, 0.2344, 0.2717, 0.2344, 0.3303, 0.1172, 0.3069, 0.1172, 0.2483, 0.1172, 0.1897, 0.1172, 0.2483, 0.0, 0.2483, 0.0, 0.1897, 0.1172, 0.2483, 0.1172, 0.3069, 0.0, 0.3069, 0.0, 0.2483, 0.5086, 0.8755, 0.5188, 0.8015, 0.5117, 0.7966, 0.5016, 0.8755, 0.5234, 0.3108, 0.5234, 0.3694, 0.4414, 0.3694, 0.4414, 0.3108, 0.5234, 0.2522, 0.5234, 0.3108, 0.4414, 0.3108, 0.4414, 0.2522, 0.3281, 0.2424, 0.3281, 0.3013, 0.2969, 0.2913, 0.2969, 0.2327, 0.6484, 0.2717, 0.6484, 0.3303, 0.5859, 0.3498, 0.5859, 0.2913, 0.6484, 0.2131, 0.6484, 0.2717, 0.5859, 0.2913, 0.5859, 0.2327, 0.5859, 0.2913, 0.5859, 0.3498, 0.5234, 0.3694, 0.5548, 0.3013, 0.3594, 0.3108, 0.3594, 0.3694, 0.3281, 0.3013, 0.5859, 0.2327, 0.5859, 0.2913, 0.5548, 0.3013, 0.5547, 0.2424, 0.5234, 0.3108, 0.5234, 0.2522, 0.5547, 0.2424, 0.5548, 0.3013, 0.5495, 0.767, 0.6904, 0.767, 0.6964, 0.7598, 0.5436, 0.7598, 0.5495, 0.9841, 0.5188, 0.9495, 0.5117, 0.9544, 0.5436, 0.9912, 0.5188, 0.8015, 0.5495, 0.767, 0.5436, 0.7598, 0.5117, 0.7966, 0.6904, 0.767, 0.7211, 0.8015, 0.7282, 0.7966, 0.6964, 0.7598, 0.2969, 0.2327, 0.2969, 0.1467, 0.3281, 0.137, 0.3281, 0.2424, 0.7211, 0.8015, 0.7313, 0.8755, 0.62, 0.8755, 0.5495, 0.767, 0.6904, 0.767, 0.62, 0.8755, 0.62, 0.8755, 0.7313, 0.8755, 0.7211, 0.9495, 0.62, 0.8755, 0.5495, 0.9841, 0.5188, 0.9495, 0.5188, 0.8015, 0.5495, 0.767, 0.62, 0.8755, 0.5495, 0.9841, 0.62, 0.8755, 0.6904, 0.9841, 0.5086, 0.8755, 0.5188, 0.8015, 0.62, 0.8755, 0.5086, 0.8755, 0.62, 0.8755, 0.5188, 0.9495, 0.6904, 0.9841, 0.62, 0.8755, 0.7211, 0.9495, 0.6904, 0.767, 0.7211, 0.8015, 0.62, 0.8755])
me_ringsignet02.use_remesh_preserve_volume = False
me_ringsignet02.use_remesh_preserve_attributes = False
me_ringsignet02.use_mirror_vertex_groups = False
me_ringsignet02.update()
me_ringsignet01 = bpy.data.meshes.new('ringSignet01')
me_ringsignet01.from_pydata([(-0.005201, 0.01101, -0.02108), (-0.004623, 0.009619, -0.0241), (-0.003814, 0.007666, -0.02108), (-0.004623, 0.009619, -0.01806), (0.005201, 0.01101, -0.02108), (0.004623, 0.009619, -0.0241), (0.003814, 0.007666, -0.02108), (0.004623, 0.009619, -0.01806), (0.01256, 0.003659, -0.02108), (0.01116, 0.003081, -0.0241), (0.009208, 0.002272, -0.02108), (0.01116, 0.003081, -0.01806), (0.01256, -0.006743, -0.02008), (0.01116, -0.006165, -0.0251), (0.009208, -0.005356, -0.02108), (0.01116, -0.006165, -0.01706), (0.005201, -0.0141, -0.02458), (0.004623, -0.0127, -0.0271), (0.003814, -0.01075, -0.02108), (0.004623, -0.0127, -0.01506), (-0.005201, -0.0141, -0.01758), (-0.004623, -0.0127, -0.0271), (-0.003814, -0.01075, -0.02108), (-0.004623, -0.0127, -0.01506), (-0.01256, -0.006743, -0.02208), (-0.01116, -0.006165, -0.0251), (-0.009208, -0.005356, -0.02108), (-0.01116, -0.006165, -0.01706), (-0.01256, 0.003659, -0.02108), (-0.01116, 0.003081, -0.0241), (-0.009208, 0.002272, -0.02108), (-0.01116, 0.003081, -0.01806), (0.01256, -0.006743, -0.02208), (-0.005201, -0.0141, -0.02458), (-0.01256, -0.006743, -0.02008), (0.005201, -0.0141, -0.01758), (-4.191e-09, -0.0141, -0.02108)], [], [(0, 4, 5, 1), (1, 5, 6, 2), (2, 6, 7, 3), (3, 7, 4, 0), (4, 8, 9, 5), (5, 9, 10, 6), (6, 10, 11, 7), (7, 11, 8, 4), (8, 32, 13, 9), (9, 13, 14, 10), (10, 14, 15, 11), (11, 15, 12, 8), (32, 16, 17, 13), (13, 17, 18, 14), (14, 18, 19, 15), (15, 19, 35, 12), (16, 33, 21, 17), (17, 21, 22, 18), (18, 22, 23, 19), (19, 23, 20, 35), (33, 24, 25, 21), (21, 25, 26, 22), (22, 26, 27, 23), (23, 27, 34, 20), (24, 28, 29, 25), (25, 29, 30, 26), (26, 30, 31, 27), (27, 31, 28, 34), (28, 0, 1, 29), (29, 1, 2, 30), (30, 2, 3, 31), (31, 3, 0, 28), (28, 24, 34), (24, 33, 20, 34), (32, 8, 12), (16, 32, 12, 35), (35, 20, 36), (16, 35, 36), (20, 33, 36), (33, 16, 36)])
me_ringsignet01.polygons.foreach_set('use_smooth', [True] * 40)
_uv = me_ringsignet01.uv_layers.new(name='UVMap')
_uv.uv.foreach_set('vector', [1.0, 0.1897, 0.8828, 0.1897, 0.8828, 0.1311, 1.0, 0.1311, 1.0, 0.1311, 0.8828, 0.1311, 0.8828, 0.0725, 1.0, 0.0725, 1.0, 0.3069, 0.8828, 0.3069, 0.8828, 0.2483, 1.0, 0.2483, 1.0, 0.2483, 0.8828, 0.2483, 0.8828, 0.1897, 1.0, 0.1897, 0.8828, 0.1897, 0.7656, 0.1897, 0.7656, 0.1311, 0.8828, 0.1311, 0.8828, 0.1311, 0.7656, 0.1311, 0.7656, 0.0725, 0.8828, 0.0725, 0.8828, 0.3069, 0.7656, 0.3069, 0.7656, 0.2483, 0.8828, 0.2483, 0.8828, 0.2483, 0.7656, 0.2483, 0.7656, 0.1897, 0.8828, 0.1897, 0.7656, 0.1897, 0.6484, 0.1663, 0.6484, 0.1077, 0.7656, 0.1311, 0.7656, 0.1311, 0.6484, 0.1077, 0.6484, 0.04906, 0.7656, 0.0725, 0.7656, 0.3069, 0.6484, 0.3303, 0.6484, 0.2717, 0.7656, 0.2483, 0.7656, 0.2483, 0.6484, 0.2717, 0.6484, 0.2131, 0.7656, 0.1897, 0.6484, 0.1663, 0.5234, 0.1272, 0.5234, 0.06859, 0.6484, 0.1077, 0.6484, 0.1077, 0.5234, 0.06859, 0.5234, 0.01, 0.6484, 0.04906, 0.6484, 0.3303, 0.5234, 0.3694, 0.5234, 0.3108, 0.6484, 0.2717, 0.6484, 0.2717, 0.5234, 0.3108, 0.5234, 0.2522, 0.6484, 0.2131, 0.5234, 0.1272, 0.3594, 0.1272, 0.3594, 0.06859, 0.5234, 0.06859, 0.5234, 0.06859, 0.3594, 0.06859, 0.3594, 0.01, 0.5234, 0.01, 0.5234, 0.3694, 0.3594, 0.3694, 0.3594, 0.3108, 0.5234, 0.3108, 0.5234, 0.3108, 0.3594, 0.3108, 0.3594, 0.2522, 0.5234, 0.2522, 0.3594, 0.1272, 0.2344, 0.1663, 0.2344, 0.1077, 0.3594, 0.06859, 0.3594, 0.06859, 0.2344, 0.1077, 0.2344, 0.04906, 0.3594, 0.01, 0.3594, 0.3694, 0.2344, 0.3303, 0.2344, 0.2717, 0.3594, 0.3108, 0.3594, 0.3108, 0.2344, 0.2717, 0.2344, 0.2131, 0.3594, 0.2522, 0.2344, 0.1663, 0.1172, 0.1897, 0.1172, 0.1311, 0.2344, 0.1077, 0.2344, 0.1077, 0.1172, 0.1311, 0.1172, 0.0725, 0.2344, 0.04906, 0.2344, 0.3303, 0.1172, 0.3069, 0.1172, 0.2483, 0.2344, 0.2717, 0.2344, 0.2717, 0.1172, 0.2483, 0.1172, 0.1897, 0.2344, 0.2131, 0.1172, 0.1897, 0.0, 0.1897, 0.0, 0.1311, 0.1172, 0.1311, 0.1172, 0.1311, 0.0, 0.1311, 0.0, 0.0725, 0.1172, 0.0725, 0.1172, 0.3069, 0.0, 0.3069, 0.0, 0.2483, 0.1172, 0.2483, 0.1172, 0.2483, 0.0, 0.2483, 0.0, 0.1897, 0.1172, 0.1897, 0.1172, 0.1897, 0.2344, 0.1663, 0.2344, 0.2131, 0.2344, 0.1663, 0.3594, 0.1272, 0.3594, 0.2522, 0.2344, 0.2131, 0.6484, 0.1663, 0.7656, 0.1897, 0.6484, 0.2131, 0.5234, 0.1272, 0.6484, 0.1663, 0.6484, 0.2131, 0.5234, 0.2522, 0.7482, 0.7966, 0.9812, 0.7966, 0.8647, 0.8755, 0.7482, 0.9544, 0.7482, 0.7966, 0.8647, 0.8755, 0.9812, 0.7966, 0.9812, 0.9544, 0.8647, 0.8755, 0.9812, 0.9544, 0.7482, 0.9544, 0.8647, 0.8755])
me_ringsignet01.use_remesh_preserve_volume = False
me_ringsignet01.use_remesh_preserve_attributes = False
me_ringsignet01.use_mirror_vertex_groups = False
me_ringsignet01.update()
me_ringsignet03 = bpy.data.meshes.new('ringSIgnet03')
me_ringsignet03.from_pydata([(-0.004623, 0.009619, -0.0241), (0.004623, 0.009619, -0.0241), (0.0111, 0.003082, -0.0241), (0.01114, -0.006103, -0.02459), (0.00474, -0.01494, -0.03707), (0.004658, -0.01249, -0.03681), (-0.004658, -0.01249, -0.03681), (-0.0126, -0.006792, -0.02283), (-0.01114, -0.006103, -0.02459), (-0.0111, 0.003082, -0.0241), (0.0126, -0.006792, -0.02283), (-0.00474, -0.01494, -0.03707), (-2.923e-09, -0.01252, -0.03744), (1.397e-09, -0.01494, -0.03772), (-0.01064, -0.01082, -0.02368), (-0.008909, -0.009098, -0.02532), (0.01064, -0.01082, -0.02368), (0.008909, -0.009098, -0.02532), (0.006955, -0.01493, -0.03511), (-0.006955, -0.01493, -0.03511), (0.006526, -0.01204, -0.03524), (-0.006526, -0.01204, -0.03524), (-0.005201, 0.01101, -0.02108), (-0.004623, 0.009619, -0.01806), (-0.003814, 0.007666, -0.02108), (0.005201, 0.01101, -0.02108), (0.004623, 0.009619, -0.01806), (0.003814, 0.007666, -0.02108), (0.01263, 0.003663, -0.02108), (0.0111, 0.003082, -0.01807), (0.00927, 0.002266, -0.02108), (0.01114, -0.006103, -0.01758), (0.00919, -0.005406, -0.02108), (0.00474, -0.01494, -0.005094), (0.004658, -0.01249, -0.005353), (0.004606, -0.0107, -0.02108), (-0.004658, -0.01249, -0.005353), (-0.004606, -0.0107, -0.02108), (-0.0126, -0.006792, -0.01934), (-0.01114, -0.006103, -0.01758), (-0.00919, -0.005406, -0.02108), (-0.01263, 0.003663, -0.02108), (-0.0111, 0.003082, -0.01807), (-0.00927, 0.002266, -0.02108), (0.0126, -0.006792, -0.01934), (-0.00474, -0.01494, -0.005094), (-1.408e-09, -0.01073, -0.02108), (-3.614e-09, -0.01252, -0.004728), (4.657e-10, -0.01494, -0.004444), (-0.01064, -0.01082, -0.01848), (-0.007373, -0.007854, -0.02108), (-0.008909, -0.009098, -0.01685), (0.007373, -0.007854, -0.02108), (0.01064, -0.01082, -0.01848), (0.008909, -0.009098, -0.01685), (0.006955, -0.01493, -0.007061), (-0.006955, -0.01493, -0.007061), (0.006526, -0.01204, -0.006929), (-0.006526, -0.01204, -0.006929), (0.004266, -0.01461, -0.03642), (-0.004266, -0.01461, -0.03642), (1.233e-09, -0.0146, -0.03701), (0.00626, -0.0146, -0.03465), (-0.00626, -0.0146, -0.03465), (0.004266, -0.01461, -0.005743), (-0.004266, -0.01461, -0.005743), (3.946e-10, -0.0146, -0.005158), (0.00626, -0.0146, -0.007514), (-0.00626, -0.0146, -0.007514), (8.137e-10, -0.0146, -0.02108), (0.006955, -0.01493, -0.02108), (-0.006955, -0.01493, -0.02108), (0.00626, -0.0146, -0.02108), (-0.00626, -0.0146, -0.02108)], [], [(22, 25, 1, 0), (0, 1, 27, 24), (25, 28, 2, 1), (1, 2, 30, 27), (28, 10, 3, 2), (2, 3, 32, 30), (11, 19, 21, 6), (21, 15, 50, 37), (20, 5, 35), (13, 11, 6, 12), (12, 6, 37, 46), (14, 7, 8, 15), (15, 8, 40, 50), (7, 41, 9, 8), (8, 9, 43, 40), (41, 22, 0, 9), (9, 0, 24, 43), (33, 48, 66, 64), (5, 12, 46, 35), (4, 13, 12, 5), (19, 14, 15, 21), (3, 17, 52, 32), (10, 16, 17, 3), (17, 20, 35, 52), (6, 21, 37), (16, 18, 20, 17), (5, 20, 18, 4), (4, 18, 62, 59), (70, 18, 16), (38, 7, 14, 49), (70, 55, 67, 72), (13, 4, 59, 61), (53, 16, 10, 44), (11, 13, 61, 60), (44, 10, 28), (7, 38, 41), (22, 23, 26, 25), (23, 24, 27, 26), (25, 26, 29, 28), (26, 27, 30, 29), (28, 29, 31, 44), (29, 30, 32, 31), (45, 36, 58, 56), (58, 37, 50, 51), (57, 35, 34), (48, 47, 36, 45), (47, 46, 37, 36), (49, 51, 39, 38), (51, 50, 40, 39), (38, 39, 42, 41), (39, 40, 43, 42), (41, 42, 23, 22), (42, 43, 24, 23), (48, 45, 65, 66), (34, 35, 46, 47), (33, 34, 47, 48), (56, 58, 51, 49), (31, 32, 52, 54), (44, 31, 54, 53), (54, 52, 35, 57), (36, 37, 58), (53, 54, 57, 55), (34, 33, 55, 57), (71, 19, 63, 73), (55, 33, 64, 67), (45, 56, 68, 65), (19, 11, 60, 63), (14, 19, 71), (60, 61, 69), (73, 63, 69), (69, 61, 59), (69, 67, 64), (65, 68, 69), (69, 62, 72), (66, 65, 69), (66, 69, 64), (62, 69, 59), (63, 60, 69), (56, 71, 73, 68), (18, 70, 72, 62), (67, 69, 72), (68, 73, 69), (49, 14, 71), (56, 49, 71), (70, 16, 53), (55, 70, 53)])
me_ringsignet03.polygons.foreach_set('use_smooth', [True] * 86)
_k = set([(4, 13), (4, 18), (11, 13), (11, 19), (18, 70), (19, 71), (33, 48), (33, 55), (45, 48), (45, 56), (55, 70), (56, 71), (59, 61), (59, 62), (60, 61), (60, 63), (62, 72), (63, 73), (64, 66), (64, 67), (65, 66), (65, 68), (67, 72), (68, 73)])
me_ringsignet03.attributes.new('sharp_edge', 'BOOLEAN', 'EDGE').data.foreach_set('value', [ (min(e.vertices), max(e.vertices)) in _k for e in me_ringsignet03.edges])
_uv = me_ringsignet03.uv_layers.new(name='UVMap')
_uv.uv.foreach_set('vector', [1.0, 0.1897, 0.8828, 0.1897, 0.8828, 0.1311, 1.0, 0.1311, 1.0, 0.1311, 0.8828, 0.1311, 0.8828, 0.0725, 1.0, 0.0725, 0.8828, 0.1897, 0.7656, 0.1897, 0.7656, 0.1311, 0.8828, 0.1311, 0.8828, 0.1311, 0.7656, 0.1311, 0.7656, 0.0725, 0.8828, 0.0725, 0.7656, 0.1897, 0.6484, 0.1663, 0.6484, 0.1077, 0.7656, 0.1311, 0.7656, 0.1311, 0.6484, 0.1077, 0.6484, 0.04906, 0.7656, 0.0725, 0.3594, 0.1272, 0.3281, 0.137, 0.3281, 0.07809, 0.3594, 0.06859, 0.3281, 0.07809, 0.2969, 0.08813, 0.2969, 0.02953, 0.3594, 0.01, 0.5548, 0.07809, 0.5234, 0.06859, 0.5234, 0.01, 0.4414, 0.1272, 0.3594, 0.1272, 0.3594, 0.06859, 0.4414, 0.06859, 0.4414, 0.06859, 0.3594, 0.06859, 0.3594, 0.01, 0.4414, 0.01, 0.2969, 0.1467, 0.2344, 0.1663, 0.2344, 0.1077, 0.2969, 0.08813, 0.2969, 0.08813, 0.2344, 0.1077, 0.2344, 0.04906, 0.2969, 0.02953, 0.2344, 0.1663, 0.1172, 0.1897, 0.1172, 0.1311, 0.2344, 0.1077, 0.2344, 0.1077, 0.1172, 0.1311, 0.1172, 0.0725, 0.2344, 0.04906, 0.1172, 0.1897, 0.0, 0.1897, 0.0, 0.1311, 0.1172, 0.1311, 0.1172, 0.1311, 0.0, 0.1311, 0.0, 0.0725, 0.1172, 0.0725, 0.02207, 0.9495, 0.01192, 0.8755, 0.004875, 0.8755, 0.01503, 0.9544, 0.5234, 0.06859, 0.4414, 0.06859, 0.4414, 0.01, 0.5234, 0.01, 0.5234, 0.1272, 0.4414, 0.1272, 0.4414, 0.06859, 0.5234, 0.06859, 0.3281, 0.137, 0.2969, 0.1467, 0.2969, 0.08813, 0.3281, 0.07809, 0.6484, 0.1077, 0.5859, 0.08813, 0.5859, 0.02953, 0.6484, 0.04906, 0.6484, 0.1663, 0.5859, 0.1467, 0.5859, 0.08813, 0.6484, 0.1077, 0.5859, 0.08813, 0.5548, 0.07809, 0.5234, 0.01, 0.5859, 0.02953, 0.3594, 0.06859, 0.3281, 0.07809, 0.3594, 0.01, 0.5859, 0.1467, 0.5547, 0.137, 0.5548, 0.07809, 0.5859, 0.08813, 0.5234, 0.06859, 0.5548, 0.07809, 0.5547, 0.137, 0.5234, 0.1272, 0.4744, 0.9495, 0.4437, 0.9841, 0.4496, 0.9912, 0.4814, 0.9544, 0.5547, 0.1897, 0.5547, 0.137, 0.5859, 0.1467, 0.2344, 0.2131, 0.2344, 0.1663, 0.2969, 0.1467, 0.2969, 0.2327, 0.2482, 0.9841, 0.05278, 0.9841, 0.04683, 0.9912, 0.2482, 0.9912, 0.4845, 0.8755, 0.4744, 0.9495, 0.4814, 0.9544, 0.4916, 0.8755, 0.5859, 0.2327, 0.5859, 0.1467, 0.6484, 0.1663, 0.6484, 0.2131, 0.4744, 0.8015, 0.4845, 0.8755, 0.4916, 0.8755, 0.4814, 0.7966, 0.6484, 0.2131, 0.6484, 0.1663, 0.7656, 0.1897, 0.2344, 0.2131, 0.2344, 0.1663, 0.1172, 0.1897, 1.0, 0.1897, 1.0, 0.2483, 0.8828, 0.2483, 0.8828, 0.1897, 1.0, 0.2483, 1.0, 0.3069, 0.8828, 0.3069, 0.8828, 0.2483, 0.8828, 0.1897, 0.8828, 0.2483, 0.7656, 0.2483, 0.7656, 0.1897, 0.8828, 0.2483, 0.8828, 0.3069, 0.7656, 0.3069, 0.7656, 0.2483, 0.7656, 0.1897, 0.7656, 0.2483, 0.6484, 0.2717, 0.6484, 0.2131, 0.7656, 0.2483, 0.7656, 0.3069, 0.6484, 0.3303, 0.6484, 0.2717, 0.3594, 0.2522, 0.3594, 0.3108, 0.3281, 0.3013, 0.3281, 0.2424, 0.3281, 0.3013, 0.3594, 0.3694, 0.2969, 0.3498, 0.2969, 0.2913, 0.5548, 0.3013, 0.5234, 0.3694, 0.5234, 0.3108, 0.4414, 0.2522, 0.4414, 0.3108, 0.3594, 0.3108, 0.3594, 0.2522, 0.4414, 0.3108, 0.4414, 0.3694, 0.3594, 0.3694, 0.3594, 0.3108, 0.2969, 0.2327, 0.2969, 0.2913, 0.2344, 0.2717, 0.2344, 0.2131, 0.2969, 0.2913, 0.2969, 0.3498, 0.2344, 0.3303, 0.2344, 0.2717, 0.2344, 0.2131, 0.2344, 0.2717, 0.1172, 0.2483, 0.1172, 0.1897, 0.2344, 0.2717, 0.2344, 0.3303, 0.1172, 0.3069, 0.1172, 0.2483, 0.1172, 0.1897, 0.1172, 0.2483, 0.0, 0.2483, 0.0, 0.1897, 0.1172, 0.2483, 0.1172, 0.3069, 0.0, 0.3069, 0.0, 0.2483, 0.01192, 0.8755, 0.02207, 0.8015, 0.01503, 0.7966, 0.004875, 0.8755, 0.5234, 0.3108, 0.5234, 0.3694, 0.4414, 0.3694, 0.4414, 0.3108, 0.5234, 0.2522, 0.5234, 0.3108, 0.4414, 0.3108, 0.4414, 0.2522, 0.3281, 0.2424, 0.3281, 0.3013, 0.2969, 0.2913, 0.2969, 0.2327, 0.6484, 0.2717, 0.6484, 0.3303, 0.5859, 0.3498, 0.5859, 0.2913, 0.6484, 0.2131, 0.6484, 0.2717, 0.5859, 0.2913, 0.5859, 0.2327, 0.5859, 0.2913, 0.5859, 0.3498, 0.5234, 0.3694, 0.5548, 0.3013, 0.3594, 0.3108, 0.3594, 0.3694, 0.3281, 0.3013, 0.5859, 0.2327, 0.5859, 0.2913, 0.5548, 0.3013, 0.5547, 0.2424, 0.5234, 0.3108, 0.5234, 0.2522, 0.5547, 0.2424, 0.5548, 0.3013, 0.2482, 0.767, 0.4437, 0.767, 0.4496, 0.7598, 0.2482, 0.7598, 0.05278, 0.9841, 0.02207, 0.9495, 0.01503, 0.9544, 0.04683, 0.9912, 0.02207, 0.8015, 0.05278, 0.767, 0.04683, 0.7598, 0.01503, 0.7966, 0.4437, 0.767, 0.4744, 0.8015, 0.4814, 0.7966, 0.4496, 0.7598, 0.2969, 0.1467, 0.3281, 0.137, 0.3281, 0.1897, 0.4744, 0.8015, 0.4845, 0.8755, 0.2482, 0.8755, 0.2482, 0.767, 0.4437, 0.767, 0.2482, 0.8755, 0.2482, 0.8755, 0.4845, 0.8755, 0.4744, 0.9495, 0.2482, 0.8755, 0.05278, 0.9841, 0.02207, 0.9495, 0.02207, 0.8015, 0.05278, 0.767, 0.2482, 0.8755, 0.2482, 0.8755, 0.4437, 0.9841, 0.2482, 0.9841, 0.01192, 0.8755, 0.02207, 0.8015, 0.2482, 0.8755, 0.01192, 0.8755, 0.2482, 0.8755, 0.02207, 0.9495, 0.4437, 0.9841, 0.2482, 0.8755, 0.4744, 0.9495, 0.4437, 0.767, 0.4744, 0.8015, 0.2482, 0.8755, 0.05278, 0.767, 0.2482, 0.767, 0.2482, 0.7598, 0.04683, 0.7598, 0.4437, 0.9841, 0.2482, 0.9841, 0.2482, 0.9912, 0.4496, 0.9912, 0.05278, 0.9841, 0.2482, 0.8755, 0.2482, 0.9841, 0.05278, 0.767, 0.2482, 0.767, 0.2482, 0.8755, 0.2969, 0.2327, 0.2969, 0.1467, 0.3281, 0.1897, 0.3281, 0.2424, 0.2969, 0.2327, 0.3281, 0.1897, 0.5547, 0.1897, 0.5859, 0.1467, 0.5859, 0.2327, 0.5547, 0.2424, 0.5547, 0.1897, 0.5859, 0.2327])
me_ringsignet03.use_remesh_preserve_volume = False
me_ringsignet03.use_remesh_preserve_attributes = False
me_ringsignet03.use_mirror_vertex_groups = False
me_ringsignet03.update()
me_ringthorned01 = bpy.data.meshes.new('ringThorned01')
me_ringthorned01.from_pydata([(-0.005201, 0.01101, -0.02108), (-0.004623, 0.009619, -0.0241), (-0.003814, 0.007666, -0.02108), (-0.004623, 0.009619, -0.01806), (0.005201, 0.01101, -0.02108), (0.004623, 0.009619, -0.0241), (0.003814, 0.007666, -0.02108), (0.004623, 0.009619, -0.01806), (0.01256, 0.003659, -0.02108), (0.01116, 0.003081, -0.0241), (0.009208, 0.002272, -0.02108), (0.01116, 0.003081, -0.01806), (0.01256, -0.006743, -0.02108), (0.01116, -0.006165, -0.0241), (0.009208, -0.005356, -0.02108), (0.01116, -0.006165, -0.01806), (0.005201, -0.0141, -0.02108), (0.004623, -0.0127, -0.0241), (0.003814, -0.01075, -0.02108), (0.004623, -0.0127, -0.01806), (-0.005201, -0.0141, -0.02108), (-0.004623, -0.0127, -0.0241), (-0.003814, -0.01075, -0.02108), (-0.004623, -0.0127, -0.01806), (-0.01256, -0.006743, -0.02108), (-0.01116, -0.006165, -0.0241), (-0.009208, -0.005356, -0.02108), (-0.01116, -0.006165, -0.01806), (-0.01256, 0.003659, -0.02108), (-0.01116, 0.003081, -0.0241), (-0.009208, 0.002272, -0.02108), (-0.01116, 0.003081, -0.01806), (-0.009728, 0.003662, -0.01988), (-0.008876, 0.004311, -0.02227), (-0.01005, 0.002008, -0.02188), (-0.00528, 0.00137, -0.02079), (0.01039, -0.0003622, -0.01985), (0.01032, -0.001662, -0.02212), (0.009966, 0.0009263, -0.02209), (0.005751, -0.001016, -0.02062), (0.005187, -0.01111, -0.01944), (0.003947, -0.0116, -0.02168), (0.006129, -0.01016, -0.02168), (0.002648, -0.007377, -0.02012), (-0.006806, -0.00956, -0.01982), (-0.00733, -0.008321, -0.02206), (-0.005417, -0.0101, -0.02197), (-0.00374, -0.006148, -0.02033), (0.006376, 0.007413, -0.01992), (0.0056, 0.00901, -0.02183), (0.007657, 0.00744, -0.02219), (0.01005, 0.01208, -0.01929), (0.01022, -0.006321, -0.01989), (0.01097, -0.005187, -0.02213), (0.01008, -0.007643, -0.02214), (0.0158, -0.008339, -0.02059), (-0.004277, -0.01148, -0.02016), (-0.003039, -0.01212, -0.02237), (-0.005347, -0.0109, -0.02248), (-0.006923, -0.01661, -0.0217), (-0.0103, -0.001055, -0.01974), (-0.01058, -0.00237, -0.02198), (-0.01026, 0.0002225, -0.02202), (-0.01611, -0.0003502, -0.02094), (-0.004365, 0.008827, -0.01955), (-0.005566, 0.008469, -0.02185), (-0.003011, 0.009008, -0.02178), (-0.005498, 0.01442, -0.02132), (0.0009729, 0.009472, -0.02036), (0.002271, 0.009164, -0.02261), (-0.0003408, 0.00924, -0.02261), (0.0008965, 0.004347, -0.02103), (0.004223, -0.01182, -0.01968), (0.005514, -0.01125, -0.02188), (0.002973, -0.01185, -0.02198), (0.005577, -0.01722, -0.02185)], [], [(0, 4, 5, 1), (1, 5, 6, 2), (2, 6, 7, 3), (3, 7, 4, 0), (4, 8, 9, 5), (5, 9, 10, 6), (6, 10, 11, 7), (7, 11, 8, 4), (8, 12, 13, 9), (9, 13, 14, 10), (10, 14, 15, 11), (11, 15, 12, 8), (12, 16, 17, 13), (13, 17, 18, 14), (14, 18, 19, 15), (15, 19, 16, 12), (16, 20, 21, 17), (17, 21, 22, 18), (18, 22, 23, 19), (19, 23, 20, 16), (20, 24, 25, 21), (21, 25, 26, 22), (22, 26, 27, 23), (23, 27, 24, 20), (24, 28, 29, 25), (25, 29, 30, 26), (26, 30, 31, 27), (27, 31, 28, 24), (28, 0, 1, 29), (29, 1, 2, 30), (30, 2, 3, 31), (31, 3, 0, 28), (32, 35, 33), (33, 35, 34), (34, 35, 32), (36, 39, 37), (37, 39, 38), (38, 39, 36), (40, 43, 41), (41, 43, 42), (42, 43, 40), (44, 47, 45), (45, 47, 46), (46, 47, 44), (48, 51, 49), (49, 51, 50), (50, 51, 48), (52, 55, 53), (53, 55, 54), (54, 55, 52), (56, 59, 57), (57, 59, 58), (58, 59, 56), (60, 63, 61), (61, 63, 62), (62, 63, 60), (64, 67, 65), (65, 67, 66), (66, 67, 64), (68, 71, 69), (69, 71, 70), (70, 71, 68), (72, 75, 73), (73, 75, 74), (74, 75, 72)])
me_ringthorned01.polygons.foreach_set('use_smooth', [1, 1, 1, 1, 1, 1, 1, 1, 1, 1, 1, 1, 1, 1, 1, 1, 1, 1, 1, 1, 1, 1, 1, 1, 1, 1, 1, 1, 1, 1, 1, 1, 0, 0, 0, 0, 0, 0, 0, 0, 0, 0, 0, 0, 0, 0, 0, 0, 0, 0, 0, 0, 0, 0, 0, 0, 0, 0, 0, 0, 0, 0, 0, 0, 0])
_uv = me_ringthorned01.uv_layers.new(name='UVMap')
_uv.uv.foreach_set('vector', [1.0, 0.1897, 0.8828, 0.1897, 0.8828, 0.1311, 1.0, 0.1311, 1.0, 0.1311, 0.8828, 0.1311, 0.8828, 0.0725, 1.0, 0.0725, 1.0, 0.3069, 0.8828, 0.3069, 0.8828, 0.2483, 1.0, 0.2483, 1.0, 0.2483, 0.8828, 0.2483, 0.8828, 0.1897, 1.0, 0.1897, 0.8828, 0.1897, 0.7656, 0.1897, 0.7656, 0.1311, 0.8828, 0.1311, 0.8828, 0.1311, 0.7656, 0.1311, 0.7656, 0.0725, 0.8828, 0.0725, 0.8828, 0.3069, 0.7656, 0.3069, 0.7656, 0.2483, 0.8828, 0.2483, 0.8828, 0.2483, 0.7656, 0.2483, 0.7656, 0.1897, 0.8828, 0.1897, 0.7656, 0.1897, 0.6484, 0.1663, 0.6484, 0.1077, 0.7656, 0.1311, 0.7656, 0.1311, 0.6484, 0.1077, 0.6484, 0.04906, 0.7656, 0.0725, 0.7656, 0.3069, 0.6484, 0.3303, 0.6484, 0.2717, 0.7656, 0.2483, 0.7656, 0.2483, 0.6484, 0.2717, 0.6484, 0.2131, 0.7656, 0.1897, 0.6484, 0.1663, 0.5234, 0.1272, 0.5234, 0.06859, 0.6484, 0.1077, 0.6484, 0.1077, 0.5234, 0.06859, 0.5234, 0.01, 0.6484, 0.04906, 0.6484, 0.3303, 0.5234, 0.3694, 0.5234, 0.3108, 0.6484, 0.2717, 0.6484, 0.2717, 0.5234, 0.3108, 0.5234, 0.2522, 0.6484, 0.2131, 0.5234, 0.1272, 0.3594, 0.1272, 0.3594, 0.06859, 0.5234, 0.06859, 0.5234, 0.06859, 0.3594, 0.06859, 0.3594, 0.01, 0.5234, 0.01, 0.5234, 0.3694, 0.3594, 0.3694, 0.3594, 0.3108, 0.5234, 0.3108, 0.5234, 0.3108, 0.3594, 0.3108, 0.3594, 0.2522, 0.5234, 0.2522, 0.3594, 0.1272, 0.2344, 0.1663, 0.2344, 0.1077, 0.3594, 0.06859, 0.3594, 0.06859, 0.2344, 0.1077, 0.2344, 0.04906, 0.3594, 0.01, 0.3594, 0.3694, 0.2344, 0.3303, 0.2344, 0.2717, 0.3594, 0.3108, 0.3594, 0.3108, 0.2344, 0.2717, 0.2344, 0.2131, 0.3594, 0.2522, 0.2344, 0.1663, 0.1172, 0.1897, 0.1172, 0.1311, 0.2344, 0.1077, 0.2344, 0.1077, 0.1172, 0.1311, 0.1172, 0.0725, 0.2344, 0.04906, 0.2344, 0.3303, 0.1172, 0.3069, 0.1172, 0.2483, 0.2344, 0.2717, 0.2344, 0.2717, 0.1172, 0.2483, 0.1172, 0.1897, 0.2344, 0.2131, 0.1172, 0.1897, 0.0, 0.1897, 0.0, 0.1311, 0.1172, 0.1311, 0.1172, 0.1311, 0.0, 0.1311, 0.0, 0.0725, 0.1172, 0.0725, 0.1172, 0.3069, 0.0, 0.3069, 0.0, 0.2483, 0.1172, 0.2483, 0.1172, 0.2483, 0.0, 0.2483, 0.0, 0.1897, 0.1172, 0.1897, 0.9804, 0.744, 0.7829, 0.7437, 0.9805, 0.7052, 0.9805, 0.7052, 0.7829, 0.7437, 0.9804, 0.7827, 0.9804, 0.7827, 0.7829, 0.7437, 0.9804, 0.744, 0.9804, 0.744, 0.7829, 0.7437, 0.9805, 0.7052, 0.9805, 0.7052, 0.7829, 0.7437, 0.9804, 0.7827, 0.9804, 0.7827, 0.7829, 0.7437, 0.9804, 0.744, 0.9804, 0.744, 0.7829, 0.7437, 0.9805, 0.7052, 0.9805, 0.7052, 0.7829, 0.7437, 0.9804, 0.7827, 0.9804, 0.7827, 0.7829, 0.7437, 0.9804, 0.744, 0.9804, 0.744, 0.7829, 0.7437, 0.9805, 0.7052, 0.9805, 0.7052, 0.7829, 0.7437, 0.9804, 0.7827, 0.9804, 0.7827, 0.7829, 0.7437, 0.9804, 0.744, 0.9804, 0.7441, 0.7829, 0.7437, 0.9805, 0.7053, 0.9805, 0.7053, 0.7829, 0.7437, 0.9804, 0.7828, 0.9804, 0.7828, 0.7829, 0.7437, 0.9804, 0.7441, 0.9804, 0.7441, 0.7829, 0.7437, 0.9805, 0.7053, 0.9805, 0.7053, 0.7829, 0.7437, 0.9804, 0.7828, 0.9804, 0.7828, 0.7829, 0.7437, 0.9804, 0.7441, 0.9804, 0.7441, 0.7829, 0.7437, 0.9805, 0.7053, 0.9805, 0.7053, 0.7829, 0.7437, 0.9804, 0.7828, 0.9804, 0.7828, 0.7829, 0.7437, 0.9804, 0.7441, 0.9804, 0.7441, 0.7829, 0.7437, 0.9805, 0.7053, 0.9805, 0.7053, 0.7829, 0.7437, 0.9804, 0.7828, 0.9804, 0.7828, 0.7829, 0.7437, 0.9804, 0.7441, 0.9804, 0.7441, 0.7829, 0.7437, 0.9805, 0.7053, 0.9805, 0.7053, 0.7829, 0.7437, 0.9804, 0.7828, 0.9804, 0.7828, 0.7829, 0.7437, 0.9804, 0.7441, 0.9804, 0.744, 0.7829, 0.7437, 0.9805, 0.7052, 0.9805, 0.7052, 0.7829, 0.7437, 0.9804, 0.7827, 0.9804, 0.7827, 0.7829, 0.7437, 0.9804, 0.744, 0.9804, 0.7441, 0.7829, 0.7437, 0.9805, 0.7053, 0.9805, 0.7053, 0.7829, 0.7437, 0.9804, 0.7828, 0.9804, 0.7828, 0.7829, 0.7437, 0.9804, 0.7441])
me_ringthorned01.use_remesh_preserve_volume = False
me_ringthorned01.use_remesh_preserve_attributes = False
me_ringthorned01.use_mirror_vertex_groups = False
me_ringthorned01.update()
me_ringsocketed04wide = bpy.data.meshes.new('ringSocketed04Wide')
me_ringsocketed04wide.from_pydata([(-0.005201, 0.01101, -0.02108), (-0.004623, 0.009619, -0.0241), (-0.003814, 0.007666, -0.02108), (-0.004623, 0.009619, -0.01806), (0.005201, 0.01101, -0.02108), (0.004623, 0.009619, -0.0241), (0.003814, 0.007666, -0.02108), (0.004623, 0.009619, -0.01806), (0.01256, 0.003659, -0.02108), (0.01116, 0.003081, -0.0241), (0.009208, 0.002272, -0.02108), (0.01116, 0.003081, -0.01806), (0.01256, -0.006743, -0.02008), (0.01116, -0.006165, -0.0241), (0.009208, -0.005356, -0.02108), (0.01116, -0.006165, -0.01806), (0.0063, -0.0151, -0.0241), (0.004623, -0.0127, -0.0241), (0.003814, -0.01075, -0.02108), (0.004623, -0.0127, -0.01806), (-0.0063, -0.0151, -0.01806), (-0.004623, -0.0127, -0.0241), (-0.003814, -0.01075, -0.02108), (-0.004623, -0.0127, -0.01806), (-0.01256, -0.006743, -0.02208), (-0.01116, -0.006165, -0.0241), (-0.009208, -0.005356, -0.02108), (-0.01116, -0.006165, -0.01806), (-0.01256, 0.003659, -0.02108), (-0.01116, 0.003081, -0.0241), (-0.009208, 0.002272, -0.02108), (-0.01116, 0.003081, -0.01806), (0.01256, -0.006743, -0.02208), (-0.0063, -0.0151, -0.0241), (-0.01256, -0.006743, -0.02008), (0.0063, -0.0151, -0.01806), (0.0063, -0.0175, -0.02353), (-0.0063, -0.0175, -0.01863), (-0.0063, -0.0175, -0.02353), (0.0063, -0.0175, -0.01863), (-3.725e-09, -0.0175, -0.02108), (0.01231, -0.0151, -0.0241), (-0.01231, -0.0151, -0.0241), (0.01231, -0.0151, -0.01806), (-0.01231, -0.0151, -0.01806), (0.0063, -0.0151, -0.0241), (-0.0063, -0.0151, -0.0241), (0.0063, -0.0151, -0.01806), (-0.0063, -0.0151, -0.01806), (0.0063, -0.0175, -0.02353), (-0.0063, -0.0175, -0.02353), (0.0063, -0.0175, -0.01863), (-0.0063, -0.0175, -0.01863)], [], [(0, 4, 5, 1), (1, 5, 6, 2), (2, 6, 7, 3), (3, 7, 4, 0), (4, 8, 9, 5), (5, 9, 10, 6), (6, 10, 11, 7), (7, 11, 8, 4), (8, 32, 13, 9), (9, 13, 14, 10), (10, 14, 15, 11), (11, 15, 12, 8), (41, 17, 13), (13, 17, 18, 14), (14, 18, 19, 15), (15, 19, 43), (21, 46, 42), (17, 21, 22, 18), (18, 22, 23, 19), (23, 44, 48), (42, 24, 25), (21, 25, 26, 22), (22, 26, 27, 23), (27, 34, 44), (24, 28, 29, 25), (25, 29, 30, 26), (26, 30, 31, 27), (27, 31, 28, 34), (28, 0, 1, 29), (29, 1, 2, 30), (30, 2, 3, 31), (31, 3, 0, 28), (28, 24, 34), (24, 42, 44, 34), (32, 8, 12), (41, 32, 12, 43), (36, 39, 40), (33, 16, 36, 38), (35, 20, 37, 39), (37, 38, 40), (39, 37, 40), (38, 36, 40), (23, 27, 44), (12, 15, 43), (32, 41, 13), (21, 42, 25), (45, 46, 21, 17), (41, 45, 17), (43, 19, 47), (19, 23, 48, 47), (46, 50, 42), (44, 52, 48), (45, 41, 49), (47, 51, 43), (42, 50, 52, 44), (43, 51, 49, 41)])
me_ringsocketed04wide.polygons.foreach_set('use_smooth', [True] * 56)
_k = set([(16, 33), (16, 36), (20, 35), (20, 37), (33, 38), (35, 39), (36, 38), (36, 39), (37, 38), (37, 39), (41, 43), (41, 45), (41, 49), (42, 44), (42, 46), (42, 50), (43, 47), (43, 51), (44, 48), (44, 52), (45, 46), (45, 49), (46, 50), (47, 48), (47, 51), (48, 52), (49, 51), (50, 52)])
me_ringsocketed04wide.attributes.new('sharp_edge', 'BOOLEAN', 'EDGE').data.foreach_set('value', [ (min(e.vertices), max(e.vertices)) in _k for e in me_ringsocketed04wide.edges])
_uv = me_ringsocketed04wide.uv_layers.new(name='UVMap')
_uv.uv.foreach_set('vector', [1.0, 0.1897, 0.8828, 0.1897, 0.8828, 0.1311, 1.0, 0.1311, 1.0, 0.1311, 0.8828, 0.1311, 0.8828, 0.0725, 1.0, 0.0725, 1.0, 0.3069, 0.8828, 0.3069, 0.8828, 0.2483, 1.0, 0.2483, 1.0, 0.2483, 0.8828, 0.2483, 0.8828, 0.1897, 1.0, 0.1897, 0.8828, 0.1897, 0.7656, 0.1897, 0.7656, 0.1311, 0.8828, 0.1311, 0.8828, 0.1311, 0.7656, 0.1311, 0.7656, 0.0725, 0.8828, 0.0725, 0.8828, 0.3069, 0.7656, 0.3069, 0.7656, 0.2483, 0.8828, 0.2483, 0.8828, 0.2483, 0.7656, 0.2483, 0.7656, 0.1897, 0.8828, 0.1897, 0.7656, 0.1897, 0.6484, 0.1663, 0.6484, 0.1077, 0.7656, 0.1311, 0.7656, 0.1311, 0.6484, 0.1077, 0.6484, 0.04906, 0.7656, 0.0725, 0.7656, 0.3069, 0.6484, 0.3303, 0.6484, 0.2717, 0.7656, 0.2483, 0.7656, 0.2483, 0.6484, 0.2717, 0.6484, 0.2131, 0.7656, 0.1897, 0.5234, 0.1272, 0.5234, 0.06859, 0.6484, 0.1077, 0.6484, 0.1077, 0.5234, 0.06859, 0.5234, 0.01, 0.6484, 0.04906, 0.6484, 0.3303, 0.5234, 0.3694, 0.5234, 0.3108, 0.6484, 0.2717, 0.6484, 0.2717, 0.5234, 0.3108, 0.5234, 0.2522, 0.3594, 0.06859, 0.3996, 0.1272, 0.3594, 0.1272, 0.5234, 0.06859, 0.3594, 0.06859, 0.3594, 0.01, 0.5234, 0.01, 0.5234, 0.3694, 0.3594, 0.3694, 0.3594, 0.3108, 0.5234, 0.3108, 0.3594, 0.3108, 0.3594, 0.2522, 0.3996, 0.2522, 0.3594, 0.1272, 0.2344, 0.1663, 0.2344, 0.1077, 0.3594, 0.06859, 0.2344, 0.1077, 0.2344, 0.04906, 0.3594, 0.01, 0.3594, 0.3694, 0.2344, 0.3303, 0.2344, 0.2717, 0.3594, 0.3108, 0.2344, 0.2717, 0.2344, 0.2131, 0.3594, 0.2522, 0.2344, 0.1663, 0.1172, 0.1897, 0.1172, 0.1311, 0.2344, 0.1077, 0.2344, 0.1077, 0.1172, 0.1311, 0.1172, 0.0725, 0.2344, 0.04906, 0.2344, 0.3303, 0.1172, 0.3069, 0.1172, 0.2483, 0.2344, 0.2717, 0.2344, 0.2717, 0.1172, 0.2483, 0.1172, 0.1897, 0.2344, 0.2131, 0.1172, 0.1897, 0.0, 0.1897, 0.0, 0.1311, 0.1172, 0.1311, 0.1172, 0.1311, 0.0, 0.1311, 0.0, 0.0725, 0.1172, 0.0725, 0.1172, 0.3069, 0.0, 0.3069, 0.0, 0.2483, 0.1172, 0.2483, 0.1172, 0.2483, 0.0, 0.2483, 0.0, 0.1897, 0.1172, 0.1897, 0.1172, 0.1897, 0.2344, 0.1663, 0.2344, 0.2131, 0.2344, 0.1663, 0.3594, 0.1272, 0.3594, 0.2522, 0.2344, 0.2131, 0.6484, 0.1663, 0.7656, 0.1897, 0.6484, 0.2131, 0.5234, 0.1272, 0.6484, 0.1663, 0.6484, 0.2131, 0.5234, 0.2522, 0.8574, 0.5843, 0.8574, 0.6671, 0.7409, 0.6257, 0.6244, 0.5468, 0.8574, 0.5468, 0.8574, 0.5843, 0.6244, 0.5843, 0.8574, 0.7046, 0.6244, 0.7046, 0.6244, 0.6671, 0.8574, 0.6671, 0.6244, 0.6671, 0.6244, 0.5843, 0.7409, 0.6257, 0.8574, 0.6671, 0.6244, 0.6671, 0.7409, 0.6257, 0.6244, 0.5843, 0.8574, 0.5843, 0.7409, 0.6257, 0.3594, 0.3108, 0.2344, 0.2717, 0.3594, 0.2522, 0.6484, 0.2131, 0.6484, 0.2717, 0.5234, 0.2522, 0.6484, 0.1663, 0.5234, 0.1272, 0.6484, 0.1077, 0.3594, 0.06859, 0.3594, 0.1272, 0.2344, 0.1077, 0.4832, 0.1272, 0.3996, 0.1272, 0.3594, 0.06859, 0.5234, 0.06859, 0.5234, 0.1272, 0.4832, 0.1272, 0.5234, 0.06859, 0.5234, 0.2522, 0.5234, 0.3108, 0.4832, 0.2522, 0.5234, 0.3108, 0.3594, 0.3108, 0.3996, 0.2522, 0.4832, 0.2522, 0.8814, 0.7047, 0.8692, 0.6671, 0.9763, 0.6757, 0.9763, 0.5757, 0.8692, 0.5843, 0.8814, 0.5468, 0.5924, 0.7047, 0.4974, 0.6757, 0.6046, 0.6671, 0.5924, 0.5468, 0.6046, 0.5843, 0.4974, 0.5757, 0.9763, 0.6757, 0.8692, 0.6671, 0.8692, 0.5843, 0.9763, 0.5757, 0.4974, 0.5757, 0.6046, 0.5843, 0.6046, 0.6671, 0.4974, 0.6757])
me_ringsocketed04wide.use_remesh_preserve_volume = False
me_ringsocketed04wide.use_remesh_preserve_attributes = False
me_ringsocketed04wide.use_mirror_vertex_groups = False
me_ringsocketed04wide.update()
me_ringskull01 = bpy.data.meshes.new('ringSkull01')
me_ringskull01.from_pydata([(-0.005201, 0.01101, -0.02108), (-0.004623, 0.009619, -0.0241), (-0.003814, 0.007666, -0.02108), (-0.004623, 0.009619, -0.01806), (0.005201, 0.01101, -0.02108), (0.004623, 0.009619, -0.0241), (0.003814, 0.007666, -0.02108), (0.004623, 0.009619, -0.01806), (0.01256, 0.003659, -0.02108), (0.01116, 0.003081, -0.0241), (0.009208, 0.002272, -0.02108), (0.01116, 0.003081, -0.01806), (0.01256, -0.006743, -0.02108), (0.01116, -0.006165, -0.0241), (0.009208, -0.005356, -0.02108), (0.01116, -0.006165, -0.01806), (0.005201, -0.0141, -0.02108), (0.004623, -0.0127, -0.0241), (0.003814, -0.01075, -0.02108), (0.004623, -0.0127, -0.01806), (-0.005201, -0.0141, -0.02108), (-0.004623, -0.0127, -0.0241), (-0.003814, -0.01075, -0.02108), (-0.004623, -0.0127, -0.01806), (-0.01256, -0.006743, -0.02108), (-0.01116, -0.006165, -0.0241), (-0.009208, -0.005356, -0.02108), (-0.01116, -0.006165, -0.01806), (-0.01256, 0.003659, -0.02108), (-0.01116, 0.003081, -0.0241), (-0.009208, 0.002272, -0.02108), (-0.01116, 0.003081, -0.01806), (0.005752, -0.0141, -0.02108), (-0.005752, -0.0141, -0.02108), (0.005115, -0.0141, -0.01466), (-0.005115, -0.0141, -0.01466), (-5.632e-10, -0.0141, -0.01334), (0.00304, -0.0141, -0.02575), (-0.00304, -0.0141, -0.02575), (0.0006079, -0.01588, -0.02273), (-0.0006079, -0.01588, -0.02273), (0.003645, -0.01579, -0.02146), (-0.003645, -0.01579, -0.02146), (0.003682, -0.01626, -0.01834), (-0.003682, -0.01626, -0.01834), (0.001296, -0.0159, -0.01889), (-0.001296, -0.0159, -0.01889), (0.0, -0.01539, -0.02389), (0.0, -0.01665, -0.02184), (0.002203, -0.01564, -0.02143), (-0.002203, -0.0155, -0.02143), (0.00304, -0.01354, -0.02575), (-0.00304, -0.01354, -0.02575), (0.0, -0.01471, -0.02389), (0.005752, -0.01328, -0.02108), (-0.005752, -0.01328, -0.02108), (0.005115, -0.01328, -0.01466), (-0.005115, -0.01328, -0.01466), (-5.632e-10, -0.01328, -0.01334), (-0.002938, -0.01464, -0.01994), (0.002925, -0.01465, -0.01993), (0.0, -0.01555, -0.02243)], [], [(0, 4, 5, 1), (1, 5, 6, 2), (2, 6, 7, 3), (3, 7, 4, 0), (4, 8, 9, 5), (5, 9, 10, 6), (6, 10, 11, 7), (7, 11, 8, 4), (8, 12, 13, 9), (9, 13, 14, 10), (10, 14, 15, 11), (11, 15, 12, 8), (12, 16, 17, 13), (13, 17, 18, 14), (14, 18, 19, 15), (15, 19, 16, 12), (16, 20, 21, 17), (17, 21, 22, 18), (18, 22, 23, 19), (19, 23, 20, 16), (20, 24, 25, 21), (21, 25, 26, 22), (22, 26, 27, 23), (23, 27, 24, 20), (24, 28, 29, 25), (25, 29, 30, 26), (26, 30, 31, 27), (27, 31, 28, 24), (28, 0, 1, 29), (29, 1, 2, 30), (30, 2, 3, 31), (31, 3, 0, 28), (32, 41, 43), (44, 42, 33), (44, 35, 36), (36, 34, 43), (46, 36, 45), (46, 44, 36), (33, 42, 38), (32, 37, 41), (50, 46, 48), (48, 45, 49), (40, 50, 48), (38, 50, 40), (47, 38, 40), (47, 40, 39), (37, 47, 39), (48, 46, 45), (37, 39, 49), (39, 48, 49), (41, 37, 49), (42, 50, 38), (35, 44, 33), (45, 36, 43), (34, 32, 43), (38, 47, 52), (47, 37, 51), (52, 47, 53), (51, 53, 47), (32, 34, 56, 54), (34, 36, 58, 56), (35, 33, 55, 57), (36, 35, 57, 58), (32, 54, 51, 37), (33, 38, 52, 55), (53, 51, 54), (58, 57, 55), (58, 53, 54), (52, 53, 55), (56, 58, 54), (53, 58, 55), (50, 42, 59), (41, 49, 60), (40, 48, 61), (44, 46, 59), (46, 50, 59), (42, 44, 59), (45, 43, 60), (49, 45, 60), (43, 41, 60), (39, 40, 61), (48, 39, 61)])
me_ringskull01.polygons.foreach_set('use_smooth', [True] * 82)
_k = set([(32, 34), (32, 37), (33, 35), (33, 38), (34, 36), (35, 36), (36, 45), (36, 46), (37, 47), (37, 49), (38, 47), (38, 50), (39, 40), (39, 48), (39, 49), (40, 48), (40, 50), (41, 43), (41, 49), (42, 44), (42, 50), (43, 45), (44, 46), (45, 46), (45, 49), (46, 50)])
me_ringskull01.attributes.new('sharp_edge', 'BOOLEAN', 'EDGE').data.foreach_set('value', [ (min(e.vertices), max(e.vertices)) in _k for e in me_ringskull01.edges])
_uv = me_ringskull01.uv_layers.new(name='UVMap')
_uv.uv.foreach_set('vector', [1.0, 0.1897, 0.8828, 0.1897, 0.8828, 0.1311, 1.0, 0.1311, 1.0, 0.1311, 0.8828, 0.1311, 0.8828, 0.0725, 1.0, 0.0725, 1.0, 0.3069, 0.8828, 0.3069, 0.8828, 0.2483, 1.0, 0.2483, 1.0, 0.2483, 0.8828, 0.2483, 0.8828, 0.1897, 1.0, 0.1897, 0.8828, 0.1897, 0.7656, 0.1897, 0.7656, 0.1311, 0.8828, 0.1311, 0.8828, 0.1311, 0.7656, 0.1311, 0.7656, 0.0725, 0.8828, 0.0725, 0.8828, 0.3069, 0.7656, 0.3069, 0.7656, 0.2483, 0.8828, 0.2483, 0.8828, 0.2483, 0.7656, 0.2483, 0.7656, 0.1897, 0.8828, 0.1897, 0.7656, 0.1897, 0.6484, 0.1663, 0.6484, 0.1077, 0.7656, 0.1311, 0.7656, 0.1311, 0.6484, 0.1077, 0.6484, 0.04906, 0.7656, 0.0725, 0.7656, 0.3069, 0.6484, 0.3303, 0.6484, 0.2717, 0.7656, 0.2483, 0.7656, 0.2483, 0.6484, 0.2717, 0.6484, 0.2131, 0.7656, 0.1897, 0.6484, 0.1663, 0.5234, 0.1272, 0.5234, 0.06859, 0.6484, 0.1077, 0.6484, 0.1077, 0.5234, 0.06859, 0.5234, 0.01, 0.6484, 0.04906, 0.6484, 0.3303, 0.5234, 0.3694, 0.5234, 0.3108, 0.6484, 0.2717, 0.6484, 0.2717, 0.5234, 0.3108, 0.5234, 0.2522, 0.6484, 0.2131, 0.5234, 0.1272, 0.3594, 0.1272, 0.3594, 0.06859, 0.5234, 0.06859, 0.5234, 0.06859, 0.3594, 0.06859, 0.3594, 0.01, 0.5234, 0.01, 0.5234, 0.3694, 0.3594, 0.3694, 0.3594, 0.3108, 0.5234, 0.3108, 0.5234, 0.3108, 0.3594, 0.3108, 0.3594, 0.2522, 0.5234, 0.2522, 0.3594, 0.1272, 0.2344, 0.1663, 0.2344, 0.1077, 0.3594, 0.06859, 0.3594, 0.06859, 0.2344, 0.1077, 0.2344, 0.04906, 0.3594, 0.01, 0.3594, 0.3694, 0.2344, 0.3303, 0.2344, 0.2717, 0.3594, 0.3108, 0.3594, 0.3108, 0.2344, 0.2717, 0.2344, 0.2131, 0.3594, 0.2522, 0.2344, 0.1663, 0.1172, 0.1897, 0.1172, 0.1311, 0.2344, 0.1077, 0.2344, 0.1077, 0.1172, 0.1311, 0.1172, 0.0725, 0.2344, 0.04906, 0.2344, 0.3303, 0.1172, 0.3069, 0.1172, 0.2483, 0.2344, 0.2717, 0.2344, 0.2717, 0.1172, 0.2483, 0.1172, 0.1897, 0.2344, 0.2131, 0.1172, 0.1897, 0.0, 0.1897, 0.0, 0.1311, 0.1172, 0.1311, 0.1172, 0.1311, 0.0, 0.1311, 0.0, 0.0725, 0.1172, 0.0725, 0.1172, 0.3069, 0.0, 0.3069, 0.0, 0.2483, 0.1172, 0.2483, 0.1172, 0.2483, 0.0, 0.2483, 0.0, 0.1897, 0.1172, 0.1897, 0.9917, 0.4028, 0.9576, 0.3967, 0.9582, 0.4473, 0.8388, 0.4473, 0.8394, 0.3967, 0.8053, 0.4028, 0.8388, 0.4473, 0.8156, 0.507, 0.8985, 0.5283, 0.8985, 0.5283, 0.9814, 0.507, 0.9582, 0.4473, 0.8775, 0.4383, 0.8985, 0.5283, 0.9195, 0.4383, 0.8775, 0.4383, 0.8388, 0.4473, 0.8985, 0.5283, 0.8053, 0.4028, 0.8394, 0.3967, 0.8492, 0.3272, 0.9917, 0.4028, 0.9478, 0.3272, 0.9576, 0.3967, 0.8628, 0.3971, 0.8775, 0.4383, 0.8985, 0.3906, 0.8985, 0.3906, 0.9195, 0.4383, 0.9342, 0.3971, 0.8886, 0.3762, 0.8628, 0.3971, 0.8985, 0.3906, 0.8492, 0.3272, 0.8628, 0.3971, 0.8886, 0.3762, 0.8985, 0.3567, 0.8492, 0.3272, 0.8886, 0.3762, 0.8985, 0.3567, 0.8886, 0.3762, 0.9084, 0.3762, 0.9478, 0.3272, 0.8985, 0.3567, 0.9084, 0.3762, 0.8985, 0.3906, 0.8775, 0.4383, 0.9195, 0.4383, 0.9478, 0.3272, 0.9084, 0.3762, 0.9342, 0.3971, 0.9084, 0.3762, 0.8985, 0.3906, 0.9342, 0.3971, 0.9576, 0.3967, 0.9478, 0.3272, 0.9342, 0.3971, 0.8394, 0.3967, 0.8628, 0.3971, 0.8492, 0.3272, 0.8156, 0.507, 0.8388, 0.4473, 0.8053, 0.4028, 0.9195, 0.4383, 0.8985, 0.5283, 0.9582, 0.4473, 0.9814, 0.507, 0.9917, 0.4028, 0.9582, 0.4473, 0.8492, 0.3272, 0.8985, 0.3567, 0.8492, 0.3272, 0.8985, 0.3567, 0.9478, 0.3272, 0.9478, 0.3272, 0.8492, 0.3272, 0.8985, 0.3567, 0.8985, 0.3567, 0.9478, 0.3272, 0.8985, 0.3567, 0.8985, 0.3567, 0.9917, 0.4028, 0.9814, 0.507, 0.9814, 0.507, 0.9917, 0.4028, 0.9814, 0.507, 0.8985, 0.5283, 0.8985, 0.5283, 0.9814, 0.507, 0.8156, 0.507, 0.8053, 0.4028, 0.8053, 0.4028, 0.8156, 0.507, 0.8985, 0.5283, 0.8156, 0.507, 0.8156, 0.507, 0.8985, 0.5283, 0.9917, 0.4028, 0.9917, 0.4028, 0.9478, 0.3272, 0.9478, 0.3272, 0.8053, 0.4028, 0.8492, 0.3272, 0.8492, 0.3272, 0.8053, 0.4028, 0.8985, 0.3567, 0.9478, 0.3272, 0.9917, 0.4028, 0.8985, 0.5283, 0.8156, 0.507, 0.8053, 0.4028, 0.8985, 0.5283, 0.8985, 0.3567, 0.9917, 0.4028, 0.8492, 0.3272, 0.8985, 0.3567, 0.8053, 0.4028, 0.9814, 0.507, 0.8985, 0.5283, 0.9917, 0.4028, 0.8985, 0.3567, 0.8985, 0.5283, 0.8053, 0.4028, 0.8628, 0.3971, 0.8394, 0.3967, 0.8547, 0.4134, 0.9576, 0.3967, 0.9342, 0.3971, 0.9421, 0.4137, 0.8886, 0.3762, 0.8985, 0.3906, 0.8886, 0.3762, 0.8388, 0.4473, 0.8775, 0.4383, 0.8547, 0.4134, 0.8775, 0.4383, 0.8628, 0.3971, 0.8547, 0.4134, 0.8394, 0.3967, 0.8388, 0.4473, 0.8547, 0.4134, 0.9195, 0.4383, 0.9582, 0.4473, 0.9421, 0.4137, 0.9342, 0.3971, 0.9195, 0.4383, 0.9421, 0.4137, 0.9582, 0.4473, 0.9576, 0.3967, 0.9421, 0.4137, 0.9084, 0.3762, 0.8886, 0.3762, 0.9084, 0.3762, 0.8985, 0.3906, 0.9084, 0.3762, 0.8985, 0.3906])
me_ringskull01.use_remesh_preserve_volume = False
me_ringskull01.use_remesh_preserve_attributes = False
me_ringskull01.use_mirror_vertex_groups = False
me_ringskull01.update()
me_ringsimple06 = bpy.data.meshes.new('ringSimple06')
me_ringsimple06.from_pydata([(-0.005201, 0.01101, -0.02108), (-0.004623, 0.009619, -0.0241), (-0.003814, 0.007666, -0.02108), (-0.004623, 0.009619, -0.01806), (0.005201, 0.01101, -0.02108), (0.004623, 0.009619, -0.0241), (0.003814, 0.007666, -0.02108), (0.004623, 0.009619, -0.01806), (0.01256, 0.003659, -0.02108), (0.01116, 0.003081, -0.0241), (0.009208, 0.002272, -0.02108), (0.01116, 0.003081, -0.01806), (0.01256, -0.006743, -0.02108), (0.01116, -0.006165, -0.0241), (0.009208, -0.005356, -0.02108), (0.01116, -0.006165, -0.01806), (0.005201, -0.0141, -0.02108), (0.004623, -0.0127, -0.0241), (0.003814, -0.01075, -0.02108), (0.004623, -0.0127, -0.01806), (-0.005201, -0.0141, -0.02108), (-0.004623, -0.0127, -0.0241), (-0.003814, -0.01075, -0.02108), (-0.004623, -0.0127, -0.01806), (-0.01256, -0.006743, -0.02108), (-0.01116, -0.006165, -0.0241), (-0.009208, -0.005356, -0.02108), (-0.01116, -0.006165, -0.01806), (-0.01256, 0.003659, -0.02108), (-0.01116, 0.003081, -0.0241), (-0.009208, 0.002272, -0.02108), (-0.01116, 0.003081, -0.01806), (0.005564, -0.0151, -0.02419), (-0.003583, -0.0151, -0.01798), (-0.003583, -0.0151, -0.02419), (0.005564, -0.0151, -0.01798), (0.004631, -0.0175, -0.02353), (-0.00265, -0.0175, -0.01863), (-0.00265, -0.0175, -0.02353), (0.004631, -0.0175, -0.01863), (0.0009904, -0.0151, -0.02608), (0.0009904, -0.0151, -0.01608), (0.0009904, -0.0175, -0.02503), (0.0009904, -0.0175, -0.01713), (0.0009904, -0.01113, -0.02108)], [], [(0, 4, 5, 1), (1, 5, 6, 2), (2, 6, 7, 3), (3, 7, 4, 0), (4, 8, 9, 5), (5, 9, 10, 6), (6, 10, 11, 7), (7, 11, 8, 4), (8, 12, 13, 9), (9, 13, 14, 10), (10, 14, 15, 11), (11, 15, 12, 8), (12, 16, 17, 13), (13, 17, 18, 14), (14, 18, 19, 15), (15, 19, 16, 12), (16, 20, 21, 17), (17, 21, 22, 18), (18, 22, 23, 19), (19, 23, 20, 16), (20, 24, 25, 21), (21, 25, 26, 22), (22, 26, 27, 23), (23, 27, 24, 20), (24, 28, 29, 25), (25, 29, 30, 26), (26, 30, 31, 27), (27, 31, 28, 24), (28, 0, 1, 29), (29, 1, 2, 30), (30, 2, 3, 31), (31, 3, 0, 28), (33, 34, 38, 37), (40, 32, 36, 42), (41, 33, 37, 43), (32, 35, 39, 36), (35, 41, 43, 39), (34, 40, 42, 38), (42, 36, 39, 43, 37, 38), (41, 35, 44), (34, 33, 44), (40, 34, 44), (35, 32, 44), (32, 40, 44), (33, 41, 44)])
me_ringsimple06.polygons.foreach_set('use_smooth', [True] * 45)
_k = set([(32, 35), (32, 36), (32, 40), (32, 44), (33, 34), (33, 37), (33, 41), (33, 44), (34, 38), (34, 40), (34, 44), (35, 39), (35, 41), (35, 44), (36, 39), (36, 42), (37, 38), (37, 43), (38, 42), (39, 43), (40, 42), (40, 44), (41, 43), (41, 44)])
me_ringsimple06.attributes.new('sharp_edge', 'BOOLEAN', 'EDGE').data.foreach_set('value', [ (min(e.vertices), max(e.vertices)) in _k for e in me_ringsimple06.edges])
_uv = me_ringsimple06.uv_layers.new(name='UVMap')
_uv.uv.foreach_set('vector', [1.0, 0.1897, 0.8828, 0.1897, 0.8828, 0.1311, 1.0, 0.1311, 1.0, 0.1311, 0.8828, 0.1311, 0.8828, 0.0725, 1.0, 0.0725, 1.0, 0.3069, 0.8828, 0.3069, 0.8828, 0.2483, 1.0, 0.2483, 1.0, 0.2483, 0.8828, 0.2483, 0.8828, 0.1897, 1.0, 0.1897, 0.8828, 0.1897, 0.7656, 0.1897, 0.7656, 0.1311, 0.8828, 0.1311, 0.8828, 0.1311, 0.7656, 0.1311, 0.7656, 0.0725, 0.8828, 0.0725, 0.8828, 0.3069, 0.7656, 0.3069, 0.7656, 0.2483, 0.8828, 0.2483, 0.8828, 0.2483, 0.7656, 0.2483, 0.7656, 0.1897, 0.8828, 0.1897, 0.7656, 0.1897, 0.6484, 0.1663, 0.6484, 0.1077, 0.7656, 0.1311, 0.7656, 0.1311, 0.6484, 0.1077, 0.6484, 0.04906, 0.7656, 0.0725, 0.7656, 0.3069, 0.6484, 0.3303, 0.6484, 0.2717, 0.7656, 0.2483, 0.7656, 0.2483, 0.6484, 0.2717, 0.6484, 0.2131, 0.7656, 0.1897, 0.6484, 0.1663, 0.5234, 0.1272, 0.5234, 0.06859, 0.6484, 0.1077, 0.6484, 0.1077, 0.5234, 0.06859, 0.5234, 0.01, 0.6484, 0.04906, 0.6484, 0.3303, 0.5234, 0.3694, 0.5234, 0.3108, 0.6484, 0.2717, 0.6484, 0.2717, 0.5234, 0.3108, 0.5234, 0.2522, 0.6484, 0.2131, 0.5234, 0.1272, 0.3594, 0.1272, 0.3594, 0.06859, 0.5234, 0.06859, 0.5234, 0.06859, 0.3594, 0.06859, 0.3594, 0.01, 0.5234, 0.01, 0.5234, 0.3694, 0.3594, 0.3694, 0.3594, 0.3108, 0.5234, 0.3108, 0.5234, 0.3108, 0.3594, 0.3108, 0.3594, 0.2522, 0.5234, 0.2522, 0.3594, 0.1272, 0.2344, 0.1663, 0.2344, 0.1077, 0.3594, 0.06859, 0.3594, 0.06859, 0.2344, 0.1077, 0.2344, 0.04906, 0.3594, 0.01, 0.3594, 0.3694, 0.2344, 0.3303, 0.2344, 0.2717, 0.3594, 0.3108, 0.3594, 0.3108, 0.2344, 0.2717, 0.2344, 0.2131, 0.3594, 0.2522, 0.2344, 0.1663, 0.1172, 0.1897, 0.1172, 0.1311, 0.2344, 0.1077, 0.2344, 0.1077, 0.1172, 0.1311, 0.1172, 0.0725, 0.2344, 0.04906, 0.2344, 0.3303, 0.1172, 0.3069, 0.1172, 0.2483, 0.2344, 0.2717, 0.2344, 0.2717, 0.1172, 0.2483, 0.1172, 0.1897, 0.2344, 0.2131, 0.1172, 0.1897, 0.0, 0.1897, 0.0, 0.1311, 0.1172, 0.1311, 0.1172, 0.1311, 0.0, 0.1311, 0.0, 0.0725, 0.1172, 0.0725, 0.1172, 0.3069, 0.0, 0.3069, 0.0, 0.2483, 0.1172, 0.2483, 0.1172, 0.2483, 0.0, 0.2483, 0.0, 0.1897, 0.1172, 0.1897, 0.0114, 0.7047, 0.0114, 0.5468, 0.06303, 0.5843, 0.06303, 0.6671, 0.1279, 0.5016, 0.2444, 0.5468, 0.1856, 0.5843, 0.1279, 0.5604, 0.1279, 0.7498, 0.0114, 0.7047, 0.06303, 0.6671, 0.1279, 0.691, 0.2444, 0.5468, 0.2444, 0.7047, 0.1856, 0.6671, 0.1856, 0.5843, 0.2444, 0.7047, 0.1279, 0.7498, 0.1279, 0.691, 0.1856, 0.6671, 0.0114, 0.5468, 0.1279, 0.5016, 0.1279, 0.5604, 0.06303, 0.5843, 0.1279, 0.5604, 0.1856, 0.5843, 0.1856, 0.6671, 0.1279, 0.691, 0.06303, 0.6671, 0.06303, 0.5843, 0.1279, 0.7498, 0.2444, 0.7047, 0.1279, 0.6257, 0.0114, 0.5468, 0.0114, 0.7047, 0.1279, 0.6257, 0.1279, 0.5016, 0.0114, 0.5468, 0.1279, 0.6257, 0.2444, 0.7047, 0.2444, 0.5468, 0.1279, 0.6257, 0.2444, 0.5468, 0.1279, 0.5016, 0.1279, 0.6257, 0.0114, 0.7047, 0.1279, 0.7498, 0.1279, 0.6257])
me_ringsimple06.use_remesh_preserve_volume = False
me_ringsimple06.use_remesh_preserve_attributes = False
me_ringsimple06.use_mirror_vertex_groups = False
me_ringsimple06.update()
me_ringsimple04 = bpy.data.meshes.new('ringSimple04')
me_ringsimple04.from_pydata([(-0.005201, 0.01101, -0.02108), (-0.004623, 0.009619, -0.0241), (-0.003814, 0.007666, -0.02108), (-0.004623, 0.009619, -0.01806), (0.005201, 0.01101, -0.02108), (0.004623, 0.009619, -0.0241), (0.003814, 0.007666, -0.02108), (0.004623, 0.009619, -0.01806), (0.01256, 0.003659, -0.02108), (0.01116, 0.003081, -0.0241), (0.009208, 0.002272, -0.02108), (0.01116, 0.003081, -0.01806), (0.01256, -0.006743, -0.02108), (0.01116, -0.006165, -0.0241), (0.009208, -0.005356, -0.02108), (0.01116, -0.006165, -0.01806), (0.005201, -0.0141, -0.02108), (0.004623, -0.0127, -0.0241), (0.003814, -0.01075, -0.02108), (0.004623, -0.0127, -0.01806), (-0.005201, -0.0141, -0.02108), (-0.004623, -0.0127, -0.0241), (-0.003814, -0.01075, -0.02108), (-0.004623, -0.0127, -0.01806), (-0.01256, -0.006743, -0.02108), (-0.01116, -0.006165, -0.0241), (-0.009208, -0.005356, -0.02108), (-0.01116, -0.006165, -0.01806), (-0.01256, 0.003659, -0.02108), (-0.01116, 0.003081, -0.0241), (-0.009208, 0.002272, -0.02108), (-0.01116, 0.003081, -0.01806), (0.005201, -0.0151, -0.02458), (-0.005201, -0.0151, -0.01758), (-0.005201, -0.0151, -0.02458), (0.005201, -0.0151, -0.01758), (0.003641, -0.0175, -0.02353), (-0.003641, -0.0175, -0.01863), (-0.003641, -0.0175, -0.02353), (0.003641, -0.0175, -0.01863), (-4.191e-09, -0.01102, -0.02108)], [], [(0, 4, 5, 1), (1, 5, 6, 2), (2, 6, 7, 3), (3, 7, 4, 0), (4, 8, 9, 5), (5, 9, 10, 6), (6, 10, 11, 7), (7, 11, 8, 4), (8, 12, 13, 9), (9, 13, 14, 10), (10, 14, 15, 11), (11, 15, 12, 8), (12, 16, 17, 13), (13, 17, 18, 14), (14, 18, 19, 15), (15, 19, 16, 12), (16, 20, 21, 17), (17, 21, 22, 18), (18, 22, 23, 19), (19, 23, 20, 16), (20, 24, 25, 21), (21, 25, 26, 22), (22, 26, 27, 23), (23, 27, 24, 20), (24, 28, 29, 25), (25, 29, 30, 26), (26, 30, 31, 27), (27, 31, 28, 24), (28, 0, 1, 29), (29, 1, 2, 30), (30, 2, 3, 31), (31, 3, 0, 28), (33, 34, 38, 37), (34, 32, 36, 38), (35, 33, 37, 39), (32, 35, 39, 36), (38, 36, 39, 37), (34, 33, 40), (32, 34, 40), (35, 32, 40), (33, 35, 40)])
me_ringsimple04.polygons.foreach_set('use_smooth', [True] * 41)
_k = set([(32, 34), (32, 35), (32, 36), (32, 40), (33, 34), (33, 35), (33, 37), (33, 40), (34, 38), (34, 40), (35, 39), (35, 40), (36, 38), (36, 39), (37, 38), (37, 39)])
me_ringsimple04.attributes.new('sharp_edge', 'BOOLEAN', 'EDGE').data.foreach_set('value', [ (min(e.vertices), max(e.vertices)) in _k for e in me_ringsimple04.edges])
_uv = me_ringsimple04.uv_layers.new(name='UVMap')
_uv.uv.foreach_set('vector', [1.0, 0.1897, 0.8828, 0.1897, 0.8828, 0.1311, 1.0, 0.1311, 1.0, 0.1311, 0.8828, 0.1311, 0.8828, 0.0725, 1.0, 0.0725, 1.0, 0.3069, 0.8828, 0.3069, 0.8828, 0.2483, 1.0, 0.2483, 1.0, 0.2483, 0.8828, 0.2483, 0.8828, 0.1897, 1.0, 0.1897, 0.8828, 0.1897, 0.7656, 0.1897, 0.7656, 0.1311, 0.8828, 0.1311, 0.8828, 0.1311, 0.7656, 0.1311, 0.7656, 0.0725, 0.8828, 0.0725, 0.8828, 0.3069, 0.7656, 0.3069, 0.7656, 0.2483, 0.8828, 0.2483, 0.8828, 0.2483, 0.7656, 0.2483, 0.7656, 0.1897, 0.8828, 0.1897, 0.7656, 0.1897, 0.6484, 0.1663, 0.6484, 0.1077, 0.7656, 0.1311, 0.7656, 0.1311, 0.6484, 0.1077, 0.6484, 0.04906, 0.7656, 0.0725, 0.7656, 0.3069, 0.6484, 0.3303, 0.6484, 0.2717, 0.7656, 0.2483, 0.7656, 0.2483, 0.6484, 0.2717, 0.6484, 0.2131, 0.7656, 0.1897, 0.6484, 0.1663, 0.5234, 0.1272, 0.5234, 0.06859, 0.6484, 0.1077, 0.6484, 0.1077, 0.5234, 0.06859, 0.5234, 0.01, 0.6484, 0.04906, 0.6484, 0.3303, 0.5234, 0.3694, 0.5234, 0.3108, 0.6484, 0.2717, 0.6484, 0.2717, 0.5234, 0.3108, 0.5234, 0.2522, 0.6484, 0.2131, 0.5234, 0.1272, 0.3594, 0.1272, 0.3594, 0.06859, 0.5234, 0.06859, 0.5234, 0.06859, 0.3594, 0.06859, 0.3594, 0.01, 0.5234, 0.01, 0.5234, 0.3694, 0.3594, 0.3694, 0.3594, 0.3108, 0.5234, 0.3108, 0.5234, 0.3108, 0.3594, 0.3108, 0.3594, 0.2522, 0.5234, 0.2522, 0.3594, 0.1272, 0.2344, 0.1663, 0.2344, 0.1077, 0.3594, 0.06859, 0.3594, 0.06859, 0.2344, 0.1077, 0.2344, 0.04906, 0.3594, 0.01, 0.3594, 0.3694, 0.2344, 0.3303, 0.2344, 0.2717, 0.3594, 0.3108, 0.3594, 0.3108, 0.2344, 0.2717, 0.2344, 0.2131, 0.3594, 0.2522, 0.2344, 0.1663, 0.1172, 0.1897, 0.1172, 0.1311, 0.2344, 0.1077, 0.2344, 0.1077, 0.1172, 0.1311, 0.1172, 0.0725, 0.2344, 0.04906, 0.2344, 0.3303, 0.1172, 0.3069, 0.1172, 0.2483, 0.2344, 0.2717, 0.2344, 0.2717, 0.1172, 0.2483, 0.1172, 0.1897, 0.2344, 0.2131, 0.1172, 0.1897, 0.0, 0.1897, 0.0, 0.1311, 0.1172, 0.1311, 0.1172, 0.1311, 0.0, 0.1311, 0.0, 0.0725, 0.1172, 0.0725, 0.1172, 0.3069, 0.0, 0.3069, 0.0, 0.2483, 0.1172, 0.2483, 0.1172, 0.2483, 0.0, 0.2483, 0.0, 0.1897, 0.1172, 0.1897, 0.2544, 0.7047, 0.2544, 0.5468, 0.3061, 0.5843, 0.3061, 0.6671, 0.2544, 0.5468, 0.4874, 0.5468, 0.4286, 0.5843, 0.3061, 0.5843, 0.4874, 0.7047, 0.2544, 0.7047, 0.3061, 0.6671, 0.4286, 0.6671, 0.4874, 0.5468, 0.4874, 0.7047, 0.4286, 0.6671, 0.4286, 0.5843, 0.3061, 0.5843, 0.4286, 0.5843, 0.4286, 0.6671, 0.3061, 0.6671, 0.2544, 0.5468, 0.2544, 0.7047, 0.3709, 0.6257, 0.4874, 0.5468, 0.2544, 0.5468, 0.3709, 0.6257, 0.4874, 0.7047, 0.4874, 0.5468, 0.3709, 0.6257, 0.2544, 0.7047, 0.4874, 0.7047, 0.3709, 0.6257])
me_ringsimple04.use_remesh_preserve_volume = False
me_ringsimple04.use_remesh_preserve_attributes = False
me_ringsimple04.use_mirror_vertex_groups = False
me_ringsimple04.update()

# ---- objects
ob_ringsimple = bpy.data.objects.new('ringSimple', me_ringsimple)
ob_ringsocketed00 = bpy.data.objects.new('ringSocketed00', me_ringsocketed00)
ob_ringsocketed04 = bpy.data.objects.new('ringSocketed04', me_ringsocketed04)
ob_ringsocketed06 = bpy.data.objects.new('ringSocketed06', me_ringsocketed06)
ob_ringsignet02 = bpy.data.objects.new('ringSignet02', me_ringsignet02)
ob_ringsignet01 = bpy.data.objects.new('ringSignet01', me_ringsignet01)
ob_ringsignet03 = bpy.data.objects.new('ringSIgnet03', me_ringsignet03)
ob_ringthorned01 = bpy.data.objects.new('ringThorned01', me_ringthorned01)
ob_ringsocketed04wide = bpy.data.objects.new('ringSocketed04Wide', me_ringsocketed04wide)
ob_ringskull01 = bpy.data.objects.new('ringSkull01', me_ringskull01)
ob_ringsimple06 = bpy.data.objects.new('ringSimple06', me_ringsimple06)
ob_ringsimple04 = bpy.data.objects.new('ringSimple04', me_ringsimple04)

# ---- transforms, parenting, visibility, modifiers, constraints
ob_ringsimple.location = (0.0, 0.0, 0.0241)
ob_ringsimple.lineart.crease_threshold = 0.0
ob_ringsocketed00.location = (0.0, 0.05, 0.0241)
ob_ringsocketed00.lineart.crease_threshold = 0.0
ob_ringsocketed04.location = (0.0, 0.1, 0.0241)
ob_ringsocketed04.lineart.crease_threshold = 0.0
ob_ringsocketed06.location = (0.03099, 0.1, 0.0241)
ob_ringsocketed06.lineart.crease_threshold = 0.0
ob_ringsignet02.location = (0.0, 0.15, 0.0241)
ob_ringsignet02.lineart.crease_threshold = 0.0
ob_ringsignet01.location = (0.03, 0.05, 0.0241)
ob_ringsignet01.lineart.crease_threshold = 0.0
ob_ringsignet03.location = (0.03099, 0.15, 0.0241)
ob_ringsignet03.lineart.crease_threshold = 0.0
ob_ringthorned01.location = (0.03, 0.0, 0.0241)
ob_ringthorned01.lineart.crease_threshold = 0.0
ob_ringsocketed04wide.location = (-0.03099, 0.1, 0.0241)
ob_ringsocketed04wide.lineart.crease_threshold = 0.0
ob_ringskull01.location = (-0.03099, 0.0, 0.0241)
ob_ringskull01.lineart.crease_threshold = 0.0
ob_ringsimple06.location = (0.03, 0.1, 0.0)
ob_ringsimple06.lineart.crease_threshold = 0.0
ob_ringsimple04.location = (0.0, 0.1, 0.0)
ob_ringsimple04.lineart.crease_threshold = 0.0

# ---- collection membership
col_collection.objects.link(ob_ringsimple)
col_collection.objects.link(ob_ringsocketed00)
col_collection.objects.link(ob_ringsocketed04)
col_collection.objects.link(ob_ringsocketed06)
col_collection.objects.link(ob_ringsignet02)
col_collection.objects.link(ob_ringsignet01)
col_collection.objects.link(ob_ringsignet03)
col_collection.objects.link(ob_ringthorned01)
col_collection.objects.link(ob_ringsocketed04wide)
col_collection.objects.link(ob_ringskull01)
col_collection.objects.link(ob_ringsimple06)
col_collection.objects.link(ob_ringsimple04)

# ---- scene / render settings (as saved in the file)
scene.frame_start = 1; scene.frame_end = 250; scene.frame_set(1)
scene.render.engine = 'BLENDER_EEVEE_NEXT'
scene.cycles.use_denoising = False
scene.cycles.samples = 128
scene.cycles.sampling_pattern = 'TABULATED_SOBOL'
scene.cycles.use_adaptive_sampling = False
scene.cycles.use_light_tree = False
scene.view_settings.view_transform = 'Filmic'
bpy.context.view_layer.update()

# ---- added for rendering (the .blend has no active camera and no usable light): camera, sun
cam_auto = bpy.data.cameras.new('AutoCamera')
cam_auto.lens = 50.0
cam_auto.sensor_width = 36.0
cam_auto.clip_end = 1000.0
ob_auto_camera = bpy.data.objects.new('AutoCamera', cam_auto)
scene.collection.objects.link(ob_auto_camera)
ob_auto_camera.location = (0.190391, -0.155219, 0.148198)
ob_auto_camera.rotation_euler = (1.09748, -7.21219e-08, 0.694738)
scene.camera = ob_auto_camera
light_auto_sun = bpy.data.lights.new('AutoSun', 'SUN')
light_auto_sun.energy = 3.0
light_auto_sun.angle = 0.0523599
ob_auto_sun = bpy.data.objects.new('AutoSun', light_auto_sun)
scene.collection.objects.link(ob_auto_sun)
ob_auto_sun.rotation_euler = (0.872665, 0.174533, 0.523599)
bpy.context.view_layer.update()
